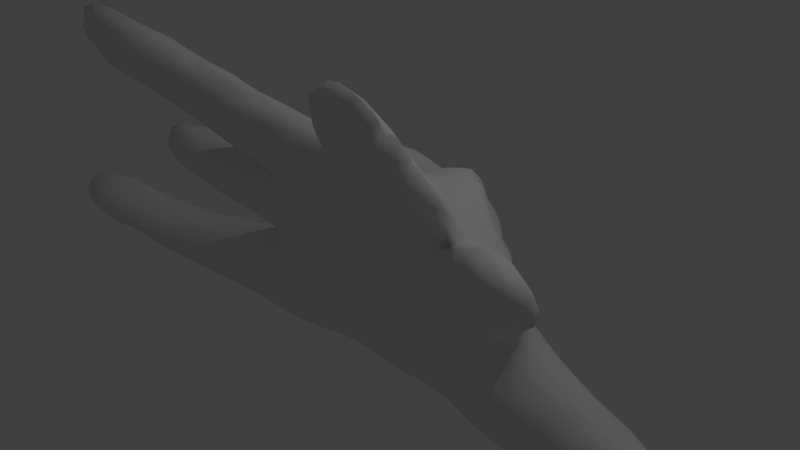 # Source: alien.blend  (saved by Blender 2.72.0; exported with 4.5.12 LTS)
import bpy
from mathutils import Matrix  # noqa: F401  (used for matrix-valued properties, if any)

bpy.ops.wm.read_factory_settings(use_empty=True)
scene = bpy.context.scene
scene.name = 'Scene'

# ---- collections
col_collection_1 = bpy.data.collections.new('Collection 1'); scene.collection.children.link(col_collection_1)

# ---- world
world_world = bpy.data.worlds.new('World'); scene.world = world_world
world_world.color = (0.05088, 0.05088, 0.05088)
world_world.use_sun_shadow = False
world_world.sun_shadow_jitter_overblur = 0.0
world_world.cycles.sampling_method = 'MANUAL'
world_world.cycles.sample_map_resolution = 256

# ---- cameras
cam_camera = bpy.data.cameras.new('Camera')
cam_camera.clip_end = 100.0
cam_camera.lens = 35.0
cam_camera.sensor_width = 32.0
cam_camera.sensor_height = 18.0
cam_camera.ortho_scale = 7.314
cam_camera.dof.focus_distance = 0.0
cam_camera.dof.aperture_fstop = 128.0

# ---- lights
light_lamp = bpy.data.lights.new('Lamp', 'POINT')
light_lamp.transmission_factor = 0.0
light_lamp.cutoff_distance = 30.0
light_lamp.energy = 100.0
light_lamp.shadow_buffer_clip_start = 1.001
light_lamp.shadow_soft_size = 0.1
light_lamp.shadow_maximum_resolution = 0.006
light_lamp.use_absolute_resolution = True
light_lamp.cycles.use_multiple_importance_sampling = False

# ---- meshes
me_sphere = bpy.data.meshes.new('Sphere')
me_sphere.from_pydata([(0.8722, -1.399, 1.519), (-2.699, -1.154, -0.4678), (4.112, -1.835, 0.7077), (-0.7941, -1.472, 2.493), (-3.608, -1.409, -0.337), (-2.702, -0.6585, -0.6738), (2.578, -1.22, 0.03246), (-1.076, -2.101, 2.331), (3.784, -1.588, 0.4029), (-4.057, -1.368, -0.2628), (-2.821, -0.4408, -0.1005), (-3.064, -0.5264, -0.1079), (-1.047, -0.4168, 1.41), (-1.562, -2.907, 3.266), (1.647, -2.637, 3.494), (4.037, -1.875, 0.5844), (-4.185, -1.81, 0.0524), (-0.7691, -2.028, 2.447), (1.339, -2.07, 3.005), (-1.169, -1.862, 2.055), (3.84, -0.9834, 0.1396), (3.33, -0.6331, -0.1254), (-1.85, -2.534, 3.317), (-3.852, -1.012, 0.1202), (2.809, -1.126, -0.5205), (1.402, -2.137, 2.384), (-4.413, -1.6, 0.3729), (3.645, -1.32, -0.4153), (1.005, -1.953, 2.168), (-4.036, -1.818, 0.6075), (3.762, -1.479, -0.304), (4.321, -1.724, 0.01802), (-0.8096, -0.2786, 1.785), (1.936, -2.499, 2.982), (1.206, -2.222, 3.189), (2.94, -1.235, -0.4122), (2.884, -0.6101, -0.5963), (-4.135, -1.293, -0.1481), (0.6306, -0.1827, 1.121), (1.48, -1.808, 2.628), (-0.002858, -1.365, 1.669), (-2.266, -0.285, -0.6329), (-2.541, -0.394, 0.04257), (-4.275, -1.607, -0.04472), (1.594, 0.07582, -0.04004), (-1.784, -0.7538, 0.64), (-1.613, -2.699, 3.535), (2.987, -1.034, -0.5856), (-3.518, -1.506, -0.05505), (-0.8249, -0.3375, 1.147), (-1.433, -2.653, 2.924), (-0.3146, -1.603, 2.104), (0.8348, -0.8442, 1.913), (2.44, -0.6836, 0.339), (-3.305, -1.329, 0.1721), (-1.757, 0.07425, -0.3877), (-4.265, -1.405, 0.06033), (1.028, -0.4297, 1.364), (-4.106, -1.236, 0.07649), (-0.2598, 0.3881, 1.02), (3.075, -1.152, -0.4975), (1.132, -1.637, 2.601), (1.952, -2.41, 3.083), (0.4144, -0.9407, 2.037), (0.5791, -1.854, 2.533), (0.495, 0.2159, 1.344), (1.878, -2.619, 2.956), (1.748, -2.373, 3.181), (1.596, -1.701, 2.337), (-3.975, -1.125, 0.156), (4.068, -1.388, 0.5153), (2.111, -0.1107, -0.1866), (1.096, -0.4536, 1.666), (-1.774, -2.23, 2.961), (-0.7468, -0.2029, 1.591), (-0.8795, -2.219, 2.802), (1.84, -1.069, -0.5009), (-1.141, -0.8551, 1.745), (-2.23, -0.8061, 0.3797), (1.165, -1.944, 2.926), (-1.536, -2.903, 3.448), (-1.464, -1.509, 1.906), (2.036, -0.143, -0.03395), (0.2007, -1.542, 2.159), (-3.658, -1.308, 0.3736), (-1.915, -0.8918, 1.212), (-3.052, -0.7101, -0.6099), (-1.66, -2.149, 2.591), (-1.345, -1.869, 2.115), (-0.8046, -1.157, 1.182), (1.573, -2.477, 2.709), (2.525, -1.533, 1.395), (0.4257, -0.3465, 1.87), (1.755, -0.3802, 0.4541), (-0.644, -1.899, 2.423), (0.9875, -0.8063, 1.826), (-0.7695, -1.94, 2.297), (1.083, -1.493, 2.456), (0.06637, -0.5189, 1.784), (-1.893, -2.972, 3.329), (1.728, -1.67, 1.468), (-1.781, 0.009728, -0.6127), (2.069, -1.847, 1.537), (0.408, -1.599, 2.455), (1.531, -1.548, 2.17), (-1.438, -2.209, 2.458), (-1.089, -0.676, 1.729), (0.5642, 0.4322, 0.8303), (-2.002, -2.565, 3.245), (-0.2806, 0.122, 1.618), (-1.208, -1.733, 1.94), (-0.5892, -1.85, 2.575), (2.181, -0.9516, 0.3066), (-0.6181, -1.222, 2.275), (-1.192, -2.11, 3.059), (1.151, -1.211, 2.09), (2.067, -1.293, 1.057), (0.8309, -0.2746, 0.9723), (0.9809, -2.135, 3.071), (1.509, -1.24, 0.8144), (-0.04774, 0.3238, 1.04), (1.995, -0.9586, 1.262), (-0.6999, -1.223, 1.289), (1.038, -1.481, 1.618), (0.5831, -1.651, 1.938), (1.443, -1.704, 2.035), (1.808, -0.9304, 0.4788), (1.593, -2.836, 3.081), (1.201, -2.391, 3.301), (1.479, -1.427, 2.033), (1.74, -0.9747, 1.528), (0.7249, -1.833, 2.124), (1.237, -0.2619, 0.8795), (-1.109, -0.9656, 1.838), (2.325, -1.304, 1.232), (0.677, 0.03653, 0.9192), (-0.8772, -1.491, 1.63), (0.7911, -1.279, 2.315), (-1.883, -0.56, 0.543), (-4.14, -2.002, 0.2984), (0.2727, -0.9774, 2.077), (-0.9296, -0.5909, 1.823), (1.943, -2.774, 3.094), (-2.217, -1.199, -0.1525), (2.282, -0.4115, 0.2035), (0.4956, 0.1224, 1.605), (3.374, -0.8543, 0.2115), (0.9649, -1.013, 1.974), (-0.3799, -0.9216, 0.8027), (-0.7875, 0.3164, 0.5389), (0.3282, -0.2142, 1.808), (-0.165, -0.4238, 1.784), (0.6546, -1.284, 1.395), (1.383, -2.018, 2.265), (-1.755, -1.262, 1.796), (3.212, -0.7082, -0.5412), (-0.1714, -1.413, 1.742), (-0.494, -1.714, 2.565), (-1.514, -0.8439, 1.501), (-1.839, -0.9231, 1.35), (0.7037, -1.2, 1.263), (-4.205, -1.45, -0.09671), (-2.262, -1.58, 1.259), (-2.21, -1.147, 1.309), (2.055, -1.857, 1.863), (4.194, -1.308, 0.07094), (-1.833, -1.086, 0.8031), (-2.117, -1.233, 1.621), (0.6184, -1.186, 2.242), (-0.3409, -0.9808, 0.978), (-0.5469, -0.5377, 1.899), (0.7562, -1.117, 1.131), (-0.4333, -0.2491, 1.854), (2.337, -0.529, -0.7343), (2.478, -0.8379, 0.34), (-2.254, -0.9453, -0.6483), (0.8974, -2.02, 2.305), (1.463, -2.686, 3.558), (-2.276, -0.2128, -0.1406), (-2.076, -1.151, 0.03411), (-0.2266, -0.04367, 1.724), (-0.7315, 0.03882, 0.8753), (0.9882, -2.37, 3.007), (-3.987, -1.892, 0.4397), (-0.4511, -1.565, 1.88), (0.7204, -1.078, 2.122), (1.343, -1.645, 2.513), (1.07, -0.2602, 0.8805), (-3.25, -0.6181, -0.4041), (4.624, -1.832, 0.3992), (-1.072, 0.172, 0.3633), (-2.499, -1.205, -0.3441), (-0.004811, -1.012, 2.119), (-3.904, -1.701, 0.4168), (-0.7193, -0.2423, 1.032), (-3.888, -1.772, 0.06758), (-3.58, -1.151, 0.3428), (-0.4975, 0.1372, 1.513), (-2.658, -0.508, 0.1397), (2.984, -1.192, 0.1903), (0.3132, 0.0165, 1.733), (4.432, -1.684, 0.5017), (-0.5449, -0.9337, 2.02), (0.09775, 0.04688, 1.608), (-3.724, -1.004, 0.2262), (-0.4948, -1.167, 1.273), (2.738, -1.174, 0.1612), (-0.4599, -1.329, 2.401), (-1.135, -2.002, 2.18), (4.167, -1.586, -0.138), (-2.616, -1.261, -0.124), (2.398, -0.3763, -0.6239), (0.4759, 0.4333, 1.085), (2.646, -1.215, -0.3696), (2.748, -0.544, 0.1447), (-0.3417, -1.198, 1.36), (-1.109, -0.4358, 1.277), (-0.4585, 0.04119, 1.721), (-3.868, -1.279, 0.4359), (-2.939, -0.5517, 0.03204), (1.499, -2.104, 2.978), (-2.768, -1.273, -0.003924), (-3.818, -1.135, 0.357), (-2.267, -1.056, -0.5397), (-2.68, -0.8753, -0.6637), (-3.759, -0.8824, -0.2126), (-2.795, -0.783, 0.2787), (3.392, -1.44, -0.04321), (-3.428, -1.352, -0.3746), (3.624, -0.8252, 0.04305), (0.2553, -1.235, 1.429), (-0.359, -0.7848, 1.938), (3.083, -0.8947, 0.282), (3.585, -0.7508, -0.2826), (-1.797, -2.297, 2.789), (3.771, -1.156, 0.351), (3.147, -0.5732, -0.03611), (3.439, -1.225, -0.4818), (-2.543, -1.204, 0.05879), (4.212, -1.404, -0.08071), (-3.906, -1.564, -0.2172), (-2.955, -0.94, -0.6231), (0.1387, -0.9985, 1.102), (-2.877, -0.9943, 0.2854), (-0.9318, -0.4159, 1.258), (-3.539, -0.7565, -0.4119), (0.4432, -1.714, 2.264), (-2.411, -0.5874, 0.2599), (2.378, -1.124, 0.1659), (2.376, -0.273, -0.5084), (2.413, -0.2709, -0.1018), (-0.8542, -1.603, 1.766), (0.8763, 0.2662, 0.6329), (2.623, -0.3327, -0.3305), (-2.128, -0.698, -0.7761), (-3.133, -1.354, -0.01501), (-2.867, -1.305, -0.1391), (-0.3953, -1.491, 2.476), (-1.994, -0.1197, -0.05614), (2.909, -0.515, -0.4841), (2.934, -0.797, -0.6441), (-1.827, -0.2755, 0.2804), (0.261, -1.497, 2.349), (-2.456, -0.5077, -0.6962), (1.027, -2.114, 2.357), (-2.344, -0.2167, -0.3292), (2.297, -0.3208, 0.0866), (-2.095, -0.3325, -0.7588), (2.31, -1.214, -0.1685), (-2.688, -0.6423, 0.228), (-3.793, -1.614, 0.3191), (-1.171, -2.475, 2.809), (2.888, -1.271, 0.05005), (2.321, -0.2017, -0.2136), (-2.487, -0.7962, -0.7063), (0.1518, -0.3643, 1.768), (2.448, -1.223, -0.251), (-1.514, -1.821, 2.613), (2.107, -0.2804, 0.1365), (-2.479, -0.3786, -0.6104), (-1.577, -2.553, 3.43), (-2.849, -1.219, 0.1343), (-1.852, -0.8713, -0.71), (-1.933, -1.073, 0.1674), (2.375, -0.9971, 0.2818), (1.541, -2.363, 3.255), (0.6494, -0.8577, 1.971), (-1.396, -1.712, 2.548), (-0.2103, -1.518, 2.236), (0.4102, -1.427, 1.674), (1.169, -2.536, 3.241), (1.408, -1.85, 2.139), (1.293, -2.723, 3.282), (1.853, 0.03339, -0.3716), (-3.894, -1.394, -0.304), (-2.154, -1.23, 1.087), (-0.8577, -0.4101, 1.814), (-1.165, -0.03693, 0.6965), (-1.866, -0.927, 0.8292), (0.4883, 0.3172, 1.212), (-1.529, -1.927, 2.734), (-1.808, -0.789, 1.139), (1.746, -2.135, 2.843), (1.191, -1.359, 2.25), (-0.7303, 0.352, 0.6895), (1.449, -0.509, 1.26), (-4.226, -1.446, 0.4337), (1.439, -1.015, 1.679), (-0.3298, 0.3654, 1.281), (-0.4555, 0.2956, 1.318), (-1.117, 0.2135, 0.2203), (1.616, -1.842, 2.549), (-1.091, -2.392, 3.191), (2.783, -0.4334, -0.05227), (-2.85, -0.7405, -0.6455), (0.1411, 0.2088, 1.489), (0.6494, -1.894, 2.337), (-4.523, -1.707, 0.2946), (-1.01, -1.067, 0.6184), (2.232, -0.5941, 0.3562), (-1.566, -2.176, 3.026), (-1.826, -0.0572, -0.02526), (4.011, -1.915, 0.4652), (-0.9001, -1.366, 1.475), (-1.848, -0.1792, 0.1531), (2.292, -1.364, 1.712), (1.211, -0.4356, 1.294), (-2.059, -1.385, 1.073), (0.5885, -1.018, 0.945), (-0.5745, 0.4283, 0.9211), (-2.17, -1.634, 1.968), (-2.758, -1.052, -0.5723), (-1.192, -1.859, 2.807), (-1.651, -2.065, 2.834), (1.372, -2.378, 3.279), (1.609, -0.09453, 0.2103), (-0.5586, 0.07296, 1.12), (-1.679, -1.495, 1.124), (-1.273, -2.695, 3.268), (1.994, -1.164, 1.638), (-1.147, -1.986, 2.941), (-0.3551, 0.4253, 0.9064), (-3.532, -0.7178, -0.2158), (-2.455, -0.9666, -0.6247), (0.6493, -1.416, 1.573), (1.785, -2.438, 2.8), (1.823, -2.874, 3.134), (1.122, -0.4031, 1.129), (-1.449, -2.011, 2.883), (-0.9903, -2.284, 3.105), (-2.371, -0.9239, 0.3232), (-3.508, -1.248, -0.4508), (2.271, -1.84, 1.458), (0.8083, 0.2176, 0.8067), (-3.229, -0.6162, -0.05117), (1.728, -0.5785, 0.8004), (1.364, -1.176, 1.914), (1.822, -1.553, 1.167), (4.022, -1.272, 0.4046), (-0.3622, -0.6008, 1.878), (2.203, -1.126, 0.1267), (2.032, -1.161, -0.01283), (-3.052, -0.5478, -0.4708), (-0.6459, -0.3447, 1.875), (-2.321, -0.4264, 0.1912), (-1.652, -2.49, 2.763), (2.419, -0.25, -0.3694), (1.696, -2.034, 2.686), (-0.04534, -0.06784, 1.649), (4.371, -2.08, 0.3171), (1.039, -0.4003, 1.546), (-1.717, -1.947, 2.619), (-2.447, -0.2823, -0.4728), (1.648, 0.1101, -0.1973), (1.717, -1.607, 1.311), (0.7801, -2.105, 2.814), (-1.869, -1.13, 1.634), (1.984, -1.067, 1.497), (-4.127, -1.529, -0.1505), (-1.546, -1.27, 0.8511), (-0.952, -0.07611, 0.7794), (3.861, -1.592, -0.1782), (0.4737, -1.527, 1.806), (3.512, -1.487, 0.1201), (-0.7875, 0.2247, 0.8189), (-0.138, -0.6218, 1.829), (-1.303, -2.298, 2.511), (-2.975, -1.285, -0.2943), (-0.9223, -0.8397, 1.87), (-0.7769, -1.028, 0.7924), (-1.114, -0.4294, 1.57), (0.61, -0.5557, 1.909), (0.9112, -0.1699, 0.8676), (0.788, -0.1206, 0.9107), (-4.245, -1.426, 0.248), (0.6484, 0.392, 0.6995), (-0.5182, 0.1232, 1.354), (-1.857, -0.6892, 0.6091), (0.1006, 0.2986, 1.253), (0.09225, 0.3339, 1.017), (0.1886, 0.3536, 1.128), (-0.6987, -1.512, 1.672), (-0.8532, -2.165, 2.642), (-1.166, -1.211, 0.8973), (0.07, -1.282, 1.53), (0.8309, 0.03075, 0.804), (4.162, -1.847, 0.05918), (-3.45, -1.444, 0.1307), (-3.902, -1.013, -0.06095), (4.317, -1.532, 0.4035), (-4.018, -1.875, 0.1526), (4.081, -1.224, 0.2695), (4.075, -1.278, -0.2166), (4.033, -1.703, -0.1092), (3.659, -0.9656, 0.2001), (4.154, -1.692, 0.7475), (4.323, -2.137, 0.4895), (4.395, -1.677, 0.6754), (-3.725, -0.8659, -0.02896), (-3.194, -0.8077, 0.2125), (4.469, -1.686, 0.3221), (3.67, -0.9098, -0.3951), (3.942, -1.722, 0.5662), (-3.212, -0.5692, -0.2343), (-3.956, -1.084, -0.2791), (-3.033, -1.219, 0.1702), (-1.272, -0.5224, 1.481), (-3.346, -1.432, -0.03112), (-3.418, -1.102, -0.5509), (2.899, -0.7873, 0.2713), (3.481, -0.8532, -0.4899), (-3.259, -0.7558, -0.5566), (3.164, -0.5489, -0.2193), (3.42, -1.05, -0.5687), (4.275, -1.919, 0.8188), (1.345, -0.3298, 0.9682), (-0.5984, -1.393, 1.547), (-2.646, -0.3551, -0.1493), (3.759, -1.658, 0.09655), (0.5551, -1.095, 2.159), (2.942, -0.5244, 0.002847), (0.8934, -0.4011, 1.289), (-3.435, -1.443, -0.2094), (3.916, -1.273, -0.3579), (-4.152, -1.623, 0.7122), (-3.632, -1.536, -0.1561), (2.433, -0.8838, -0.6754), (2.957, -1.318, -0.1461), (-4.034, -1.718, -0.04838), (3.058, -0.6105, -0.5131), (-3.556, -0.9561, 0.2369), (3.448, -1.234, 0.2928), (-3.957, -1.643, 0.6009), (-4.056, -1.414, 0.5235), (-3.726, -0.9291, -0.4118), (-4.26, -2.116, 0.429), (1.097, 0.08704, 0.5519), (-1.013, -2.421, 2.976), (-3.885, -1.229, -0.3867), (-0.5795, -0.07004, 1.239), (0.6166, -0.1239, 1.343), (-0.1693, 0.2031, 1.494), (-1.341, -2.718, 3.055), (1.638, -2.123, 2.932), (1.394, -2.494, 2.716), (-4.027, -1.15, -0.1111), (4.001, -1.873, 0.1796), (3.971, -1.512, 0.5722), (-2.859, -0.6162, 0.1734), (0.9421, -0.3277, 1.667), (4.002, -1.12, 0.1484), (-0.6421, 0.2323, 0.9623), (-1.696, -2.513, 3.353), (-1.257, -2.253, 3.179), (1.623, -2.609, 2.827), (1.646, -2.116, 2.534), (-1.197, -0.3463, 0.9795), (-1.419, -2.367, 3.272), (0.7523, -0.5407, 1.885), (0.4592, 0.4283, 0.7145), (-0.4468, -0.1009, 1.79), (-0.582, 0.3994, 0.6867), (0.9807, -0.3478, 1.051), (-0.3386, 0.4982, 0.564), (-0.2991, -0.3364, 1.819), (0.827, -1.851, 2.847), (-2.112, -0.1095, -0.2773), (-1.336, -1.592, 1.868), (-0.2977, -0.1971, 1.79), (1.225, -2.626, 3.131), (3.645, -1.562, -0.08761), (-3.85, -1.759, 0.2315), (-1.696, -2.972, 3.347), (-1.605, -2.705, 2.918), (2.271, -1.015, -0.5938), (1.514, -1.905, 2.249), (-1.509, -2.586, 2.799), (-3.531, -1.373, 0.2809), (0.5331, 0.07418, 1.477), (1.738, -0.8577, 1.361), (0.7073, 0.2509, 0.9024), (-0.4435, -0.4114, 1.868), (0.5905, -0.004597, 1.589), (0.7991, -1.612, 1.782), (4.181, -1.359, 0.3703), (1.401, -2.77, 3.107), (-4.392, -2.078, 0.3066), (0.953, -1.711, 1.882), (1.514, -1.705, 2.469), (-0.889, -2.022, 2.968), (-1.228, -2.167, 2.372), (-4.123, -1.298, 0.2769), (1.878, -2.44, 3.194), (1.135, -2.055, 2.265), (-1.154, -2.57, 3.227), (-1.484, -1.92, 2.276), (0.97, -2.183, 2.5), (-1.282, -1.607, 2.485), (-0.7498, -2.028, 2.814), (-0.6634, -1.696, 2.664), (1.428, -2.263, 2.508), (1.573, -1.545, 1.317), (2.74, -0.4255, -0.4623), (-2.261, -1.418, 1.194), (1.343, -1.575, 1.857), (-2.911, -1.209, -0.4254), (-0.6463, -1.546, 2.577), (-0.2165, -1.081, 2.175), (1.955, -1.643, 1.247), (-0.8493, -1.786, 2.021), (-4.084, -1.773, 0.7396), (-2.367, -0.3025, -0.006285), (-2.114, -1.084, 0.1813), (0.8823, -1.986, 2.949), (-0.7385, -0.5041, 1.888), (-1.439, 0.09677, 0.06468), (2.204, -0.1788, -0.482), (2.754, -0.7052, -0.6636), (-1.027, -2.301, 2.641), (1.62, -1.966, 2.459), (2.293, -0.7939, 0.3657), (-0.7024, -1.74, 2.003), (1.195, -1.625, 1.822), (-1.258, -2.599, 2.928), (-0.4447, -1.627, 2.034), (1.619, -1.006, 0.4085), (1.376, -1.405, 2.191), (1.697, -2.244, 3.05), (-0.8497, -1.749, 2.732), (-1.878, -2.358, 2.938), (-3.219, -0.9568, -0.5983), (0.5542, 0.05619, 1.136), (3.355, -1.361, 0.1595), (3.755, -0.8558, -0.1738), (3.888, -1.794, 0.3201), (3.316, -0.6285, -0.3372), (-3.325, -0.9545, 0.2642), (2.532, -0.5428, 0.2221), (-0.5629, -0.801, 1.941), (2.7, -0.898, -0.6543), (-2.222, -0.1646, -0.4616), (-1.433, -2.217, 3.117), (1.799, -1.075, 0.1917), (-2.477, -1.04, 0.251), (3.572, -1.068, 0.3069), (2.783, -1.276, -0.2025), (4.326, -2.086, 0.702), (0.6521, -0.9844, 0.7545), (-3.195, -1.149, 0.2622), (1.169, -0.1136, 0.7493), (-0.8341, -2.162, 2.98), (-3.013, -0.4839, -0.2948), (3.124, -1.28, 0.1297), (-0.3403, -1.491, 1.804), (0.5817, -1.341, 2.401), (3.863, -0.9967, -0.249), (1.793, -2.494, 3.306), (1.001, -1.834, 2.017), (-2.007, -1.279, 1.736), (-1.636, -2.833, 3.63), (-0.3705, -1.628, 2.353), (2.465, -1.771, 1.459), (-4.283, -1.574, 0.607), (-3.702, -1.058, -0.4904), (-1.332, -2.602, 3.418), (-1.419, -2.473, 2.685), (-2.239, -0.5736, 0.3339), (1.227, -0.76, 1.665), (1.918, -2.957, 3.304), (-1.17, -1.447, 2.357), (-0.5761, -1.421, 2.475), (0.8522, -1.456, 2.485), (-3.157, -1.361, -0.2053), (-3.912, -1.468, 0.5587), (0.7668, -2.05, 2.552), (-0.8761, -1.277, 2.274), (0.08829, -1.432, 2.333), (3.346, -1.035, 0.2851), (3.103, -0.5472, -0.3663), (0.2329, 0.3023, 1.358), (-0.9305, -2.023, 2.295), (-1.474, -1.151, 1.771), (-4.417, -1.815, 0.1353), (-0.6068, -1.822, 2.271), (3.435, -1.392, -0.3109), (0.1995, 0.4412, 0.7026), (0.441, -0.5807, 1.889), (0.583, -0.9632, 2.043), (1.386, -2.212, 3.139), (-1.96, -2.714, 3.103), (-0.5325, -1.461, 1.668), (1.519, -1.7, 2.184), (-1.029, -1.588, 1.763), (-0.9172, -0.3366, 1.031), (0.3263, -1.509, 1.855), (-1.028, -1.88, 2.853), (0.9908, -1.694, 2.708), (-3.755, -1.355, -0.379), (-1.218, -1.274, 2.111), (-1.349, -1.387, 2.172), (0.3031, -1.023, 1.095), (1.582, -2.006, 2.818), (0.5227, 0.009407, 1.715), (-1.569, -2.05, 2.431), (-1.084, -0.3829, 1.055), (3.307, -0.6924, 0.06048), (1.767, -2.262, 2.775), (0.6863, -1.621, 2.658), (3.902, -1.745, 0.0425), (-1.523, -1.571, 2.254), (-3.082, -1.257, -0.4134), (-0.7464, -1.354, 2.384), (1.43, -2.832, 3.294), (-1.208, -1.141, 1.953), (-1.374, -1.882, 2.768), (-2.945, -1.31, -0.01102), (0.4753, -1.429, 2.489), (3.894, -1.319, 0.4903), (-0.5067, -1.291, 1.441), (0.8482, -1.695, 2.723), (3.251, -1.192, 0.2453), (1.303, -1.033, 1.79), (-1.485, -2.783, 3.06), (-0.5282, 0.217, 1.187), (-0.4065, -1.369, 1.587), (1.447, -2.666, 2.913), (-1.771, -2.125, 2.758), (-1.552, -1.506, 2.088), (0.5262, -1.719, 2.114), (1.24, -1.891, 2.112), (-0.7791, -0.728, 1.892), (3.534, -0.7282, -0.1077), (-1.315, -1.081, 1.828), (-0.382, -0.9266, 2.027), (-0.1079, -0.2424, 1.73), (-0.5589, -1.699, 2.062), (1.102, -0.9256, 1.816), (0.8433, -2.165, 2.695), (0.1533, -0.8219, 1.947), (0.7577, -1.714, 1.946), (-1.19, -1.516, 1.721), (-3.374, -1.181, 0.2832), (-1.616, -2.315, 2.623), (-0.6848, -1.856, 2.76), (-0.9215, -1.579, 2.579), (1.179, -1.508, 1.7), (0.3711, -1.615, 2.062), (1.022, -1.294, 2.255), (-0.8408, -0.08744, 0.8698), (-0.9274, -1.716, 1.893), (-0.9813, -1.156, 2.103), (2.859, -0.9855, 0.2808), (-3.389, -0.7949, 0.1422), (-0.7492, -1.135, 2.158), (2.247, -0.2268, -0.04833), (0.6643, -0.2462, 1.843), (3.173, -1.369, -0.07707), (-1.797, -2.598, 2.881), (1.368, -1.3, 2.062), (1.517, -2.231, 3.115), (-1.414, -2.502, 3.388), (-1.345, -0.9759, 1.708), (-0.3716, -1.215, 2.297), (0.3236, -1.365, 2.427), (-0.09505, 0.2852, 1.309), (-1.487, -1.675, 2.424), (-0.8834, -0.3477, 1.506), (1.699, -0.6132, 0.9514), (0.9821, -1.138, 2.093), (-1.073, -0.521, 1.692), (1.271, -2.114, 2.339), (2.035, -2.69, 3.299), (1.026, -1.212, 1.162), (-2.955, -1.079, -0.5737), (-1.671, -0.358, 0.5019), (1.608, -2.945, 3.504), (1.106, -2.509, 3.069), (-1.225, -2.637, 3.084), (0.9206, -0.4932, 1.805), (-2.086, -0.9683, 0.2994), (0.9007, -1.584, 2.607), (0.7699, -0.9619, 2.001), (3.045, -1.049, 0.2712), (0.2574, -1.421, 1.717), (1.358, -1.903, 2.813), (-0.2682, -1.382, 2.402), (0.6358, -1.568, 1.793), (-1.724, -0.3027, 0.3676), (-1.766, -1.59, 1.24), (2.76, -0.3814, -0.2252), (0.6522, -0.1412, 1.517), (-0.08405, -1.067, 1.225), (-4.34, -1.975, 0.8063), (0.05103, -0.6952, 1.858), (-0.646, -0.122, 1.794), (-3.736, -1.467, 0.4058), (-0.7718, -1.858, 2.151), (0.3856, -0.7869, 1.936), (0.8413, -0.67, 1.875), (1.564, -2.937, 3.303), (0.8647, -1.174, 2.177), (1.062, -2.281, 3.173), (-1.311, -0.7882, 1.602), (1.6, -0.1791, 0.3433), (-0.05104, -0.8769, 0.7048), (0.1424, -1.135, 2.234), (0.5972, 0.3657, 0.9896), (-1.376, -1.534, 2.34), (-1.076, -1.725, 2.694), (1.215, -1.752, 1.954), (0.3897, -1.113, 2.196), (-0.144, -0.8823, 1.994), (1.205, -2.495, 2.773), (-2.136, -1.858, 1.513), (-0.536, -1.064, 2.136), (0.7822, -0.2592, 1.561), (1.384, -0.7264, 1.521), (-0.09628, -1.239, 2.333), (0.6683, -1.497, 2.543), (1.6, -2.505, 3.378), (0.4848, -1.253, 1.395), (1.235, -2.566, 3.414), (-1.483, -1.765, 2.179), (0.1765, -1.309, 2.372), (-0.1933, -1.521, 2.024), (-1.244, -2.444, 3.34), (0.2846, 0.1392, 1.612), (1.292, -0.8899, 1.676), (1.21, -2.332, 2.562), (0.9188, -0.3515, 1.531), (0.7214, -0.1268, 1.667), (-2.415, -1.531, 1.821), (-2.514, -1.52, 1.714), (-1.561, -1.831, 2.47), (-1.829, -1.667, 1.831), (-0.8256, -1.91, 2.855), (1.541, -2.086, 2.409), (-0.5105, -1.772, 2.436), (-4.265, -2.113, 0.6293), (-0.9531, -0.2107, 0.8674), (1.825, -1.184, 1.731), (-1.044, -1.321, 2.262), (0.6995, -1.993, 2.693), (-0.9528, -0.3391, 1.72), (0.6634, -0.4114, 1.895), (-1.611, -2.366, 3.228), (2.215, -0.3001, -0.6587), (-1.344, -1.488, 1.752), (-0.4778, -1.06, 1.097), (-1.478, -1.472, 1.608), (2.085, -1.597, 1.217), (0.3765, 0.2867, 1.459), (-0.5804, 0.2906, 1.077), (0.4048, 0.4708, 0.6055), (-1.383, -0.353, 0.9585), (-1.026, -2.217, 2.497), (0.8834, -0.3141, 1.794), (0.7005, -0.2727, 1.354), (-0.955, -1.919, 2.149), (0.3953, -0.9568, 0.8881), (0.543, 0.02108, 1.33), (2.231, -0.6441, -0.7654), (-1.849, -2.771, 3.557), (-2.148, -1.109, 1.361), (0.8085, -0.3233, 1.153), (-1.832, -1.021, 1.515), (-0.607, -0.03658, 1.56), (-0.09529, -0.987, 1.085), (1.287, -1.76, 2.675), (2.057, -1.126, 1.011), (4.256, -1.418, 0.2354), (-0.6658, -0.9736, 0.6839), (-0.7171, -0.2932, 1.343), (2.079, -1.461, 1.105), (-0.7493, -0.9881, 2.025), (2.185, -1.718, 2.0), (0.511, -1.784, 2.398), (1.239, -2.592, 2.932), (-0.594, -0.123, 1.39), (1.23, -1.337, 1.298), (1.063, -0.6458, 1.748), (1.028, -2.302, 2.631), (0.7382, 0.3913, 0.3878), (1.099, -1.205, 0.9829), (-1.829, -0.7981, 0.7589), (2.32, -1.957, 1.709), (0.3767, 0.3903, 1.248), (0.9321, -1.375, 2.375), (1.352, -2.731, 3.455), (-0.9432, 0.2724, 0.3325), (-1.081, -1.599, 2.561), (2.104, -1.032, 1.164), (1.828, -1.394, 1.872), (-1.448, -0.5121, 1.261), (1.481, -1.569, 2.328), (0.5566, -0.7, 1.923), (0.1582, -0.1699, 1.734), (0.5104, -1.147, 1.235), (1.056, -1.262, 1.309), (-2.062, -1.395, 1.856), (0.8908, -1.499, 1.636), (1.165, -1.091, 1.932), (-1.86, -1.456, 1.052), (-2.027, -1.86, 1.63), (0.7781, 0.3392, 0.7303), (0.231, -0.5723, 1.831), (-1.804, -2.367, 3.148), (-1.892, -1.57, 1.175), (-0.9252, 0.2168, 0.641), (-1.762, -2.64, 3.462), (-1.425, -2.338, 2.569), (3.243, -0.8914, -0.5981), (3.93, -1.129, -0.3253), (-0.2378, 0.3109, 1.395), (-3.638, -0.885, 0.1071), (1.162, -2.091, 3.072), (1.566, -0.6912, 1.323), (-2.723, -1.235, -0.3315), (-0.04965, 0.1994, 1.425), (3.306, -1.383, -0.2093), (-1.288, -0.4511, 1.327), (-0.164, 0.351, 1.134), (0.2765, 0.4084, 1.002), (-0.6858, -1.989, 2.587), (-1.164, -2.345, 2.615), (-2.559, -1.544, 1.457), (1.429, -2.534, 3.436), (0.561, -1.604, 2.598), (-0.6196, -0.07529, 1.07), (-2.43, -1.539, 1.315), (0.2445, -1.538, 1.986), (-1.312, -1.766, 2.66), (-1.029, -2.385, 2.785), (-1.552, -1.51, 1.249), (2.344, -1.25, 1.371), (1.954, -1.458, 1.915), (-1.531, -1.352, 1.825), (2.237, -1.508, 1.202), (0.88, -2.241, 2.954), (3.995, -1.464, -0.2509), (-0.9284, -1.41, 2.4), (0.08309, -1.133, 1.304), (1.759, -2.982, 3.28), (1.542, -1.475, 1.17), (-0.1199, 0.3757, 0.8608), (-1.35, -2.061, 2.979), (1.924, -0.8339, 0.9592), (-1.022, -1.84, 2.019), (2.29, -1.266, 1.537), (-0.418, 0.4159, 1.169), (1.22, -0.3694, 1.034), (1.259, -0.5989, 1.579), (-2.09, -1.619, 1.201), (1.798, -1.615, 1.827), (2.539, -0.3769, 0.03576), (1.713, -1.186, 0.7862), (-1.764, -1.311, 0.903), (-1.523, -0.4837, 1.053), (2.03, -2.879, 3.272), (1.728, -1.274, 1.791), (-1.166, -1.292, 1.285), (1.887, -0.9347, 1.36), (1.898, -1.721, 1.388), (1.938, -1.365, 1.006), (-1.898, -1.539, 1.923), (-1.13, -1.244, 1.077), (-1.681, -0.9585, 1.533), (1.713, -1.669, 1.614), (-1.209, 0.3367, -0.6132), (1.942, -1.293, 1.808), (-1.742, -0.6456, 0.9283), (1.67, -0.6479, 1.102), (2.136, -1.166, 1.517), (1.39, -0.3973, 1.108), (0.9451, 0.1377, 0.7439), (-1.963, -2.422, 3.089), (-0.6411, -1.099, 1.114), (0.5706, 0.2544, 1.113), (-0.3583, -0.9876, 0.06241), (-1.403, 0.08454, -0.7723), (-1.628, -0.653, 1.168), (0.9366, 0.4774, -0.6239), (0.5472, -0.1114, 1.824), (1.303, -0.1746, 0.7616), (-0.936, -1.258, 1.342), (-1.486, -1.051, 0.4593), (1.716, -1.078, 1.656), (-1.946, -1.776, 1.804), (1.663, -1.524, 1.795), (-1.427, -1.467, 1.399), (-0.116, 0.8095, -0.5194), (2.448, -1.434, 1.678), (-1.659, -1.603, 1.393), (-1.434, -0.1945, -0.8905), (1.603, -1.122, 0.6814), (-2.026, -0.9933, 1.287), (-0.2473, 0.4474, 0.68), (-1.607, -1.366, 0.9667), (-1.482, -2.76, 3.54), (-1.924, -1.684, 1.297), (-1.384, -0.1897, 0.6359), (2.338, -1.481, 1.831), (-1.717, -1.51, 1.879), (-1.422, 0.2138, -0.1339), (1.357, -1.393, 1.172), (0.5575, 0.424, 0.5933), (-0.8768, 0.5575, -0.5361), (1.929, -0.3836, -0.8186), (0.9421, -1.133, 1.022), (-2.165, -1.501, 1.925), (-1.457, -1.073, -0.3842), (-1.386, -0.1081, 0.4291), (-2.425, -1.356, 1.384), (2.092, -1.186, -0.1928), (2.407, -1.99, 1.854), (-0.4782, -0.941, 0.3435), (2.152, -1.92, 1.787), (1.555, -1.097, 0.1069), (0.1137, -0.9978, 0.082), (-2.415, -1.879, 1.522), (-2.079, -2.684, 3.311), (0.5164, 0.7675, -0.3717), (-2.282, -1.233, 1.441), (-0.6474, 0.3899, 0.5536), (-1.506, -1.025, 1.665), (-2.072, -0.9294, -0.6723), (2.589, -1.549, 1.671), (-1.471, 0.1807, -0.6149), (0.9149, -1.074, 0.8251), (2.159, -1.107, 1.363), (0.2046, 0.7761, 0.2099), (-0.5876, -0.9951, 0.8795), (0.08386, -0.1767, -0.9904), (2.638, -1.731, 1.64), (1.919, -0.8574, 0.8086), (-1.518, -0.2315, 0.4819), (1.819, -2.676, 3.496), (-0.671, 0.588, -0.6445), (1.487, -0.8995, 1.569), (-1.802, -0.4288, 0.4497), (0.607, 0.7415, -0.2194), (1.682, -2.274, 2.615), (1.941, -2.991, 3.502), (1.053, -1.136, 0.8139), (-0.9372, 0.5639, -0.4021), (-1.127, 0.3034, 0.06543), (1.94, -1.046, 0.8665), (2.155, -0.1145, -0.3543), (-2.03, -1.771, 1.405), (-1.696, -2.996, 3.547), (-0.6218, -0.04066, -0.9519), (0.6423, -0.9826, -0.1203), (-1.278, 0.1699, 0.1024), (1.59, -0.3045, 0.5163), (-1.64, 0.09676, -0.1668), (-0.9884, -1.163, 1.057), (0.9958, -0.6559, -0.7624), (0.06019, -0.4543, -0.8856), (1.456, -1.043, -0.4418), (-3.758, -1.673, -0.01395), (-1.126, -0.8407, -0.6294), (-1.412, -1.695, 2.013), (-2.156, -1.946, 1.76), (-0.2027, 0.5983, 0.4794), (-2.056, -1.178, -0.221), (1.203, -1.29, 1.064), (-1.121, 0.06958, 0.553), (1.971, -0.9215, 0.3451), (-2.079, -1.84, 1.903), (1.189, 0.3714, -0.1611), (-0.3349, -0.9405, -0.3157), (-1.231, -0.6409, 1.611), (-1.531, -1.11, 0.0552), (1.682, -0.06243, -0.7466), (-2.046, -2.862, 3.453), (-0.6025, 0.743, -0.2185), (0.1979, 0.6715, 0.3851), (1.42, -0.3003, 0.8474), (-1.482, -0.6976, 1.421), (1.02, -0.2121, -0.9184), (2.421, -1.924, 1.573), (-1.608, -0.4745, 0.8129), (2.629, -1.894, 1.77), (-1.82, -3.022, 3.455), (-0.9994, 0.08086, 0.7197), (-2.216, -1.775, 2.007), (-1.54, -0.02704, 0.1528), (-0.2093, 0.7748, 0.209), (1.73, -0.4924, 0.6353), (-1.901, -1.334, 1.858), (-2.46, -1.783, 1.99), (2.653, -1.719, 1.824), (-0.8175, -1.079, 0.9601), (0.6573, 0.4854, 0.3126), (-0.8496, 0.1365, -0.9009), (-0.5322, 0.7588, -0.0933), (1.558, -1.562, 1.54), (1.038, 0.3337, 0.1208), (0.8311, -0.4284, -0.8724), (-1.788, -2.895, 3.651), (0.5751, 0.6524, 0.1367), (-2.039, -2.839, 3.23), (1.093, -1.078, 0.5942), (-0.695, -1.339, 1.446), (-1.951, -0.3912, -0.8211), (-1.088, -1.356, 1.497), (1.242, 0.1536, 0.167), (1.391, -0.3807, -0.8892), (1.192, -0.1599, -0.9053), (1.251, -1.03, 0.3406), (-2.302, -1.755, 1.372), (1.889, -1.192, 0.8672), (-1.257, 0.3161, -0.1338), (-2.668, -1.644, 1.598), (0.3453, -0.9797, -0.1266), (-0.5841, 0.532, 0.3192), (2.592, -0.3179, -0.1563), (1.065, -1.042, -0.01764), (0.1392, 0.8059, -0.5212), (-0.6287, 0.3435, -0.8645), (-2.036, -0.5592, 0.4037), (1.086, 0.4714, -0.2945), (0.3251, -0.9396, -0.3136), (1.863, -0.8069, 0.587), (2.418, -1.45, 1.291), (-1.738, -0.5176, 0.6226), (1.53, -0.2752, -0.88), (1.531, 0.1777, -0.5189), (0.8453, 0.4179, 0.205), (-1.497, -0.4312, -0.8886), (-0.6103, -0.9441, -0.3051), (0.2506, -1.124, 1.278), (-0.6182, -0.1693, -0.9474), (-0.6573, -0.9869, 0.06702), (0.5294, 0.1699, -0.9438), (-2.275, -1.42, 1.796), (1.869, -0.7537, -0.786), (-0.9833, -1.019, 1.969), (2.178, -1.329, 1.152), (0.8535, -1.256, 1.343), (0.9804, 0.1933, 0.5294), (-1.772, -1.141, 0.05333), (-2.437, -1.241, -0.1748), (0.9915, -0.06568, 0.7706), (-1.659, 0.1001, -0.5587), (-0.8749, 0.5216, 0.003379), (2.226, -1.92, 1.561), (-1.938, -0.7573, 0.4716), (-1.043, -1.021, 0.1826), (-2.07, -0.3978, 0.2798), (-1.34, 0.3084, -0.3349), (0.6031, -0.9427, -0.3029), (1.581, -0.8188, 1.445), (-0.7925, -0.4532, -0.8562), (-0.4856, -0.3177, -0.9237), (-2.533, -1.764, 1.455), (-3.607, -1.58, 0.1089), (-1.635, -0.6848, -0.8314), (-0.6766, -0.9645, 0.4673), (-0.3525, -0.9821, -0.1287), (-1.322, 0.2101, -0.7038), (-0.6454, -0.965, 0.2701), (-2.511, -1.11, -0.508), (2.493, -1.368, 1.473), (-2.305, -1.098, 0.195), (0.479, -0.9325, 0.7144), (1.384, -0.1485, 0.5338), (0.08363, 0.3689, 0.8546), (-2.339, -1.244, 1.25), (-1.126, -0.2376, 0.8616), (1.634, -0.9866, 0.5061), (-2.549, -1.637, 1.842), (-1.708, -1.135, 1.708), (0.1987, 0.844, 0.03638), (-1.295, -0.2004, 0.7882), (-2.519, -1.962, 1.724), (-0.649, -0.3593, -0.899), (-1.258, 0.0863, -0.8324), (0.7201, 0.5453, 0.1611), (-1.849, -0.9512, 0.3538), (1.46, -0.1402, 0.3991), (-1.034, -0.5137, -0.8487), (-1.424, -0.7421, -0.7823), (0.09465, -1.468, 1.888), (-1.753, -0.971, -0.6275), (-0.961, 0.3315, -0.7754), (-0.9547, -0.9626, -0.369), (0.6841, 0.6699, -0.05287), (1.065, -1.021, 0.1854), (-2.312, -1.947, 1.601), (0.3518, -0.9532, 0.2527), (0.6277, -0.1115, -0.9502), (1.97, -1.137, -0.3759), (2.014, -0.6258, -0.8081), (-1.574, -1.52, 1.75), (1.739, -1.371, 0.9648), (-0.2574, -0.4189, -0.8966), (1.441, -0.2443, 0.6538), (-1.209, -0.5866, -0.8316), (2.579, -0.3766, -0.5355), (-0.8349, -0.8598, -0.5256), (2.037, -0.9656, 1.003), (-0.07591, -1.391, 2.339), (-1.245, 0.3697, -0.4657), (0.9451, -0.9597, -0.366), (1.765, -2.845, 3.641), (-0.7033, -0.6733, -0.7144), (1.594, -0.8364, -0.732), (-0.3312, -0.2835, -0.9491), (0.7349, 0.3525, 0.5665), (-1.289, -0.803, -0.7028), (-1.393, -0.0213, 0.2666), (-0.5327, -0.8395, -0.5185), (2.047, -1.595, 2.004), (-0.8638, -0.6003, -0.7823), (-1.79, -0.8864, 0.5333), (-2.672, -1.777, 1.814), (-1.992, -1.09, 1.505), (1.366, -1.255, 0.8552), (-1.923, -0.01396, -0.4452), (-1.138, -0.7098, -0.7489), (-1.444, -0.8962, -0.6561), (1.581, -0.4985, 0.966), (-1.646, -1.074, -0.4691), (0.942, -0.3372, -0.8971), (2.049, -0.7477, 0.4191), (-1.618, -1.052, 0.2419), (-2.485, -0.2747, -0.1971), (-1.147, -1.108, 0.6428), (1.285, -0.8478, -0.6633), (-1.606, -1.141, 0.6997), (0.8129, 0.5922, -0.5323), (1.57, -1.136, -0.03965), (-1.161, 0.4102, -0.2407), (-1.037, -1.027, -0.1989), (0.5778, 0.5968, -0.6709), (1.718, 0.03007, -0.6101), (0.1832, 0.8765, -0.1392), (-1.47, -0.3417, 0.8208), (0.8704, 0.5252, 0.003815), (-0.1307, -0.1671, -0.9921), (1.262, -0.6114, -0.8241), (0.8672, -0.8923, -0.4881), (-1.631, -1.004, 0.5399), (-0.4244, -0.471, -0.865), (-0.6435, -0.5531, -0.803), (-0.647, -0.9843, -0.1222), (1.881, -0.8182, 1.098), (-0.1534, 0.8719, -0.3127), (-0.855, -0.7579, -0.6561), (-1.041, -0.9035, -0.5225), (-1.323, -1.099, -0.02958), (0.5311, 0.7597, -0.09277), (1.249, 0.2444, 0.01917), (-1.927, -0.7125, -0.7965), (-1.215, -1.05, 0.4425), (-1.943, -2.669, 3.44), (0.7876, 0.6424, -0.1909), (-1.713, -0.08653, -0.7693), (-1.413, -1.371, 1.024), (1.206, -1.209, 0.8443), (-0.9309, -0.3519, -0.8954), (1.448, -0.5281, -0.8695), (-1.006, -1.11, 0.7858), (2.551, -1.608, 1.821), (-1.73, -1.695, 1.654), (1.76, -0.02937, 0.003805), (1.218, -0.01217, 0.5754), (-0.9514, 0.3549, 0.1876), (0.9152, 0.2844, 0.3646), (1.031, -1.025, -0.197), (-0.9481, 0.2161, 0.4929), (1.989, -2.89, 3.607), (-1.87, -1.754, 1.487), (-2.114, -1.721, 1.335), (1.301, -1.48, 2.34), (-0.4688, -0.684, -0.7078), (-1.446, -1.033, 0.2712), (-0.5988, -0.776, -0.6111), (1.253, -1.085, 0.5297), (-1.829, -1.175, -0.1281), (-0.7011, -0.886, -0.4561), (-1.066, -1.043, -0.01827), (-0.7813, -0.9647, -0.2861), (-0.8211, -0.9871, 0.3036), (2.526, -1.915, 1.957), (-1.415, -0.4173, 1.105), (-1.371, -1.214, 0.7771), (-0.8117, -1.001, 0.5863), (-1.365, -0.5841, -0.8501), (-0.2152, 0.698, 0.3391), (1.977, -0.4001, 0.3331), (-0.2425, -0.531, -0.8469), (-0.3344, -0.6429, -0.7525), (-0.3781, -0.8038, -0.5827), (-0.431, -0.9001, -0.4167), (-0.4694, -0.963, -0.236), (-0.4901, -0.9887, -0.04707), (-2.307, -1.185, -0.3573), (-0.4549, -0.9151, 0.5846), (-0.2905, -1.067, 1.175), (-0.4396, -1.691, 2.19), (1.398, -0.5554, 1.404), (0.3549, -0.9841, 0.06401), (-1.99, -1.663, 1.986), (-0.06003, -0.5576, -0.8383), (-0.154, -0.7042, -0.7167), (-0.1823, -0.8282, -0.5668), (-0.2048, -0.9213, -0.396), (-0.2205, -0.9801, -0.2109), (-0.2288, -1.002, -0.01862), (-1.334, -1.099, 0.5807), (-0.2295, -0.987, 0.1731), (-0.2222, -0.9374, 0.3593), (-0.206, -0.8797, 0.5622), (1.454, -0.03041, 0.2382), (-0.2315, -0.8978, 0.8159), (-0.1331, -1.244, 1.474), (1.766, -2.736, 2.944), (-1.66, -0.8243, -0.7456), (2.074e-07, -0.7134, -0.7131), (1.547, -0.5227, 1.113), (0.9383, 0.2614, -0.8195), (-0.5567, 0.2082, -0.9261), (-1.296, -1.088, -0.2075), (0.8693, 0.1037, -0.9019), (-2.446, -1.976, 1.893), (-1.403, -2.077, 2.306), (-0.829, -1.004, -0.1056), (0.1625, 0.8704, -0.3138), (1.257, 0.05674, -0.8345), (0.9831, 0.5294, -0.4336), (-0.506, 0.7716, -0.3691), (-0.7872, 0.6422, -0.1909), (1.834, -0.629, 0.6311), (-1.014, -1.027, 0.4553), (0.505, -0.309, -0.9254), (-1.324, -1.368, 1.572), (-0.579, 0.6502, 0.1356), (-1.093, -0.3128, -0.9027), (-1.56, -0.3439, 0.6256), (0.646, -0.9632, 0.2716), (0.1759, 0.5196, 0.5875), (-0.7891, 0.3681, 0.3561), (1.189, -1.053, 0.07166), (1.443, 0.08211, 0.06884), (2.372, -1.6, 1.928), (3.619, -1.391, 0.3543), (-1.295, -1.359, 1.133), (-0.6423, -1.64, 1.872), (0.6437, -0.9489, 0.5246), (-0.6867, 0.6678, -0.0538), (-2.343, -1.607, 1.955), (1.605, -2.806, 3.607), (-0.1982, 0.8438, 0.03627), (1.589, -0.4111, 0.7235), (-2.014, -0.566, -0.8171), (-1.278, -1.058, 0.1623), (-0.9441, 0.005797, -0.9162), (-1.39, -1.256, 1.984), (1.176, 0.4136, -0.4291), (-1.808, -2.834, 3.049), (-1.242, -0.9119, -0.5785), (-1.275, -0.4035, 1.136), (-2.665, -1.852, 1.701), (0.9002, -1.013, 0.453), (1.86, -2.258, 2.94), (1.215, -1.364, 1.553), (0.004939, -1.477, 2.154), (1.818, -0.7065, 0.9199), (-1.425, -2.839, 3.182), (1.37, 0.1812, -0.6947), (-0.8383, -1.003, 0.08492), (-1.56, -1.136, -0.1487), (0.4311, -1.241, 2.32), (1.429, -1.447, 1.702), (-0.103, -0.3758, -0.9326), (0.2865, 0.07318, -0.9798), (-1.114, 0.4543, -0.4174), (-1.608, 0.01977, 0.02791), (1.275, -0.9536, -0.5286), (-1.657, -2.912, 3.15), (-1.197, -1.02, -0.373), (-1.896, -1.064, -0.5043), (-0.427, 0.4374, 0.6838), (0.8608, 0.3888, -0.733), (1.227, -0.464, 1.47), (-1.01, -0.178, -0.9215), (1.369, -1.427, 1.419), (1.462, -1.037, 0.4836), (1.506, 0.2067, -0.2859), (-1.783, -1.152, -0.3051), (-0.4917, -0.9773, 0.1444), (-2.14, -1.062, 1.177), (1.32, 0.3145, -0.2705), (-3.254, -1.306, -0.4012), (1.872, -1.775, 1.772), (-2.299, -1.342, 1.628), (-1.265, -1.348, 1.378), (-0.3101, 0.3467, -0.9179), (2.11, -2.788, 3.429), (-1.684, -0.804, 1.315), (1.441, 0.176, -0.08277), (-0.1779, 0.8772, -0.1385), (1.109, 0.03688, 0.6731), (1.25, 0.3239, -0.5585), (-0.4153, 0.7534, -0.5167), (1.028, -1.595, 1.739), (-2.348, -1.209, 0.005669), (0.655, -0.9849, 0.06865), (1.523, -1.263, 1.795), (-1.239, -0.02053, 0.5231), (-1.959, -0.8708, 0.9826), (2.495, -1.707, 1.937), (-2.07, -1.103, -0.4699), (1.978, -2.776, 3.53), (-1.342, -0.9932, -0.4993), (-0.7314, 0.5357, 0.1613), (1.554, -1.133, -0.2175), (-1.91, -1.346, 0.9871), (1.906, -0.2028, 0.1575), (1.277, 0.008502, 0.3721), (2.092, -1.735, 1.329), (0.2048, -0.9213, -0.396), (1.333, -0.2328, -0.908), (2.004, -1.108, 0.1432), (0.7986, -0.04652, -0.9379), (1.296, -1.088, -0.2075), (1.912, -1.818, 1.632), (0.829, -1.004, -0.1056), (1.017, -2.398, 2.791), (1.763, -1.008, 0.6731), (3.225, -1.334, -0.3683), (4.133, -2.027, 0.6018), (0.2221, -0.03925, -0.9992), (4.528, -2.181, 0.4532), (3.213, -1.07, -0.5819), (1.772, -1.141, 0.05333), (2.276, -0.7903, -0.7439), (1.757, -0.5828, -0.8618), (2.595, -1.264, -0.1446), (4.314, -1.989, 0.1502), (0.4749, -0.004077, -0.9718), (1.76, -3.009, 3.524), (1.829, -1.175, -0.1281), (1.776, -0.9749, 0.3334), (1.342, -1.157, 0.6974), (2.356, -1.198, 0.01618), (2.561, -1.126, 0.2052), (2.675, -0.9891, 0.3064), (0.4782, -0.941, 0.3435), (0.7448, -1.037, 0.9006), (3.657, -1.585, 0.1931), (0.3941, -0.9042, 0.5115), (2.307, -1.185, -0.3573), (1.514e-07, -0.838, -0.5617), (3.562e-07, -0.9311, -0.3894), (2.548, -1.077, -0.5608), (0.8211, -0.9871, 0.3036), (1.105e-07, -0.9893, -0.203), (1.548e-07, -1.011, -0.009711), (1.134e-07, -0.9948, 0.1827), (3.799e-07, -0.9427, 0.3667), (0.8383, -1.003, 0.08492), (2.057, -0.8217, -0.7432), (1.639e-07, -0.8736, 0.5553), (4.1, -2.009, 0.3252), (1.635, -0.6848, -0.8314), (1.216, -0.3999, -0.8964), (0.02592, -0.9029, 0.9512), (1.453, -2.88, 3.483), (0.1835, -0.3554, -0.9365), (0.1207, -0.5541, -0.84), (0.7909, -0.2024, -0.9302), (0.4917, -0.9773, 0.1444), (0.4699, -0.1302, -0.9679), (2.381, -1.668, 1.311), (1.356, -1.061, 0.1708), (0.154, -0.7042, -0.7167), (2.061, -1.074, -0.5307), (0.1823, -0.8282, -0.5668), (1.776, -0.4405, -0.8755), (0.2205, -0.9801, -0.2109), (0.2288, -1.002, -0.01862), (0.1685, -0.9511, 0.3145), (0.4901, -0.9887, -0.04707), (4.486, -2.172, 0.6851), (0.2576, -0.8753, 0.6273), (0.1595, -0.8822, 0.8188), (1.77, -0.9307, -0.6777), (0.363, -0.2599, -0.9528), (0.8969, -1.034, 0.6419), (0.3505, -1.334, 1.55), (0.3026, -0.5122, -0.852), (0.3141, -0.6788, -0.7279), (0.3781, -0.8038, -0.5827), (2.214, -1.924, 1.946), (1.424, -0.7421, -0.7823), (1.034, -0.5137, -0.8487), (1.965, -1.729, 1.937), (1.618, -1.052, 0.2419), (1.783, -1.152, -0.3051), (1.631, -1.085, -0.4214), (1.429, -0.941, -0.6085), (1.145, -0.7556, -0.7176), (0.8541, -0.561, -0.8092), (0.649, -0.3593, -0.899), (0.431, -0.9001, -0.4167), (1.413, -1.371, 1.024), (0.4694, -0.963, -0.236), (0.4727, -1.049, 1.088), (1.121, -1.034, 0.4091), (1.197, -1.02, -0.373), (3.729e-07, -0.01108, -1.01), (0.2295, -0.987, 0.1731), (1.041, -0.9035, -0.5225), (0.855, -0.7579, -0.6561), (0.6658, -0.6029, -0.7738), (0.4862, -0.4487, -0.8727), (1.159, -2.212, 2.413), (0.4844, -0.6432, -0.7466), (1.051, -1.368, 1.501), (0.7813, -0.9647, -0.2861), (0.7011, -0.886, -0.4562), (1.323, -1.099, -0.02958), (0.5988, -0.776, -0.6111), (1.14, 0.1391, 0.3288), (1.816, -0.8186, 1.235), (2.132, -1.292, 1.744), (1.066, 0.4216, -0.05024), (0.9421, 0.5682, -0.2459), (0.001112, 0.3937, -0.9199), (0.06846, 0.5229, -0.8543), (0.7801, 0.6585, -0.39), (0.6227, 0.6902, -0.5184), (0.4482, 0.7303, -0.5424), (0.3491, 0.6204, -0.7254), (0.2014, 0.6044, -0.7752), (1.74, -0.2182, 0.2874), (0.2333, 0.7554, -0.6067), (0.284, 0.823, -0.4535), (1.867, 0.01214, -0.2072), (1.65, 0.1431, -0.3811), (0.337, 0.8494, -0.291), (0.389, 0.834, -0.1251), (1.385, 0.2839, -0.4598), (1.067, 0.4029, -0.6406), (0.7669, 0.5335, -0.6655), (0.4302, 0.7796, 0.04412), (2.143, -0.4578, -0.7856), (0.5613, 0.4376, -0.8233), (2.733, -0.7988, 0.3202), (0.3539, 0.3863, -0.8946), (0.4464, 0.6872, 0.226), (0.2073, 0.4051, -0.9011), (2.028, -2.544, 3.214), (2.946, -0.4523, -0.2926), (-1.645, -0.1767, 0.2854), (-2.761, -0.3748, -0.3989), (0.43, 0.5491, 0.448), (0.3613, 0.4332, 0.8358), (1.951, -0.05498, -0.5144), (1.541, 0.07873, -0.6962), (1.095, -1.825, 2.827), (1.181, 0.2895, -0.7003), (0.785, 0.3002, -0.8421), (0.5381, 0.3076, -0.9013), (4.425, -1.814, 0.8355), (4.165e-07, 0.6718, -0.7361), (-1.603, 0.1583, -0.3295), (4.345, -1.541, 0.1546), (-1.145, 0.2415, -0.7809), (2.666, -0.5544, -0.6437), (4.732e-07, 0.7844, -0.5938), (1.407, -0.09631, -0.8683), (1.055, 0.1575, -0.8511), (-1.953, -0.2083, -0.7551), (1.976, -0.1941, -0.7212), (3.505e-07, 0.8621, -0.4327), (4.587, -1.759, 0.5245), (6.539e-07, 0.9012, -0.2593), (6.954e-07, 0.9002, -0.0807), (-1.465, -0.0302, -0.8405), (-0.216, -0.01994, -0.9991), (-2.156, -0.222, 0.02832), (-1.066, 0.4216, -0.05024), (8.149e-07, 0.8601, 0.09714), (0.3699, 0.197, -0.9624), (6.159e-07, 0.7846, 0.2696), (-0.3974, 0.2074, 1.565), (8.184e-07, 0.6731, 0.4392), (3.009e-06, 0.5071, 0.6358), (-3.075, -0.6707, 0.1672), (-1.395, -0.5748, 1.441), (-0.1265, 0.1352, -0.9958), (-0.1552, 0.3316, -0.9448), (2.326, -1.796, 2.043), (-0.2052, 0.4943, -0.8617), (4.737, -1.962, 0.5023), (-0.1848, 0.6508, -0.7435), (-0.2333, 0.7554, -0.6067), (3.803, -1.008, -0.4085), (1.714, -0.2009, -0.8227), (0.7068, -1.75, 2.779), (-0.284, 0.823, -0.4535), (-0.337, 0.8494, -0.291), (-0.389, 0.834, -0.1251), (-0.4302, 0.7796, 0.04412), (-1.68, -0.2582, -0.8711), (-0.4464, 0.6872, 0.226), (-0.43, 0.5491, 0.448), (-1.56, 0.07875, -0.7123), (4.471, -1.857, 0.1689), (1.055, -0.03589, -0.9099), (-0.3759, 0.587, -0.7647), (-0.489, 0.6635, -0.645), (-0.6227, 0.6902, -0.5184), (-1.349, -2.793, 3.427), (-0.7801, 0.6586, -0.39), (-0.9421, 0.5682, -0.2459), (0.6993, 0.1341, -0.9254), (-1.197, 0.09809, 0.3139), (-2.456, -1.385, 1.574), (4.242, -1.469, 0.5522), (2.523, -0.6881, -0.7203), (4.69, -2.061, 0.6867), (4.515, -2.036, 0.8392), (4.601, -1.967, 0.3305), (-0.4726, 0.3557, -0.892), (-0.5783, 0.4784, -0.7973), (-1.075, 0.422, -0.6197), (4.625, -1.872, 0.651), (0.1142, 0.1372, -0.9954), (4.007, -1.063, -0.07088), (3.646, -1.147, -0.5274), (-1.383, 0.2824, -0.5158), (-4.611, -1.832, 0.6941), (3.075, -0.6707, 0.1672), (-0.3699, 0.197, -0.9624), (-0.7924, 0.325, -0.8374), (-0.7934, 0.4933, -0.7076), (-1.882, 0.006745, -0.2535), (2.63, -1.617, 1.498), (1.946, -0.5313, 0.4571), (-1.99, -0.08434, -0.5875), (2.124, -1.473, 1.935), (-1.777, -0.6211, 0.7467), (-4.412, -1.567, 0.1805), (-3.475, -0.6957, -0.08146), (-2.589, -1.844, 1.939), (2.234, -1.161, 1.174), (-0.1013, 0.09296, 1.592), (-0.6993, 0.1341, -0.9254), (-1.0, 0.1387, -0.8768), (-2.792, -0.5031, -0.5886), (-4.38, -1.768, 0.7983), (-2.499, -0.7479, 0.3284), (-1.965, -2.923, 3.589), (-0.4639, 0.05241, -0.9715), (-4.644, -1.79, 0.5041), (-1.164, -0.05138, -0.9048), (4.712, -2.102, 0.4867), (-4.415, -1.625, 0.5569), (-3.546, -0.9301, -0.5551), (-2.252, -0.4623, -0.7615), (-4.591, -1.929, 0.261), (-3.087, -0.9062, 0.286), (-4.537, -1.988, 0.8184), (-4.69, -2.061, 0.6867), (-1.776, -0.4405, -0.8755), (-2.368, -0.66, -0.7559), (-4.737, -1.962, 0.5023), (-3.634, -1.197, -0.4943), (-1.253, -0.2188, -0.9158), (-0.7986, -0.04652, -0.9379), (-4.712, -2.102, 0.4867), (-2.675, -0.9891, 0.3064), (-1.789, -0.9953, 0.6835), (-0.4564, -0.1447, -0.966), (-0.7909, -0.2024, -0.9302), (-1.216, -0.3999, -0.8964), (-1.757, -0.5828, -0.8618), (-2.276, -0.7903, -0.7439), (-3.177, -1.118, -0.5707), (-4.254, -1.992, 0.1748), (-4.528, -2.148, 0.4212), (-4.493, -2.195, 0.6429), (-4.115, -1.988, 0.6088), (-1.985, -1.117, 0.9225), (-2.294, -1.899, 2.009)], [], [(465, 58, 408), (476, 1283, 624), (420, 189, 1532), (395, 107, 824), (488, 654, 180), (780, 551, 897), (628, 466, 554), (746, 771, 315), (197, 786, 217), (735, 749, 777), (511, 306, 453), (689, 390, 991), (422, 15, 2), (394, 56, 1567), (411, 504, 165), (815, 391, 606), (410, 195, 491), (69, 408, 58), (1582, 26, 317), (15, 1353, 2), (1553, 165, 412), (139, 455, 1604), (453, 444, 593), (49, 194, 613), (12, 686, 244), (466, 1386, 554), (363, 534, 170), (1060, 252, 894), (1294, 574, 168), (1063, 1324, 894), (393, 135, 38), (37, 56, 58), (1220, 787, 711), (650, 388, 794), (771, 746, 145), (98, 275, 654), (861, 711, 242), (675, 764, 776), (908, 1295, 1016), (859, 30, 443), (270, 715, 452), (84, 715, 497), (1588, 1606, 1587), (135, 393, 405), (161, 43, 56), (1004, 384, 828), (336, 459, 396), (398, 400, 399), (587, 747, 736), (1308, 1016, 1295), (26, 1567, 317), (875, 1115, 119), (1543, 504, 358), (545, 1365, 1090), (1191, 190, 986), (31, 209, 1490), (799, 1308, 1287), (70, 1543, 358), (483, 1530, 1304), (1353, 566, 434), (894, 405, 1063), (1361, 406, 1532), (460, 777, 38), (764, 675, 92), (400, 398, 806), (784, 441, 482), (482, 347, 187), (864, 916, 341), (408, 69, 23), (347, 870, 187), (130, 499, 1072), (1604, 16, 410), (668, 181, 380), (239, 1490, 209), (381, 30, 859), (554, 322, 422), (1553, 470, 165), (383, 227, 490), (396, 798, 786), (1566, 45, 804), (818, 799, 1287), (698, 800, 72), (240, 294, 617), (150, 200, 816), (500, 135, 405), (997, 435, 893), (916, 483, 1304), (1306, 871, 1222), (328, 1430, 779), (426, 991, 390), (455, 139, 183), (749, 370, 57), (368, 203, 1571), (891, 687, 1142), (426, 840, 1513), (545, 1309, 1420), (441, 777, 749), (1060, 456, 1446), (763, 32, 74), (30, 381, 490), (484, 151, 488), (1294, 730, 725), (65, 771, 145), (686, 74, 792), (1129, 802, 925), (750, 502, 902), (309, 1509, 833), (689, 763, 390), (45, 1566, 397), (776, 469, 735), (777, 784, 38), (363, 32, 534), (370, 1306, 57), (190, 1541, 986), (107, 395, 925), (1509, 197, 217), (746, 315, 203), (216, 244, 624), (780, 460, 38), (840, 426, 390), (304, 481, 943), (675, 902, 92), (1006, 1131, 535), (467, 637, 8), (792, 459, 194), (218, 222, 511), (828, 384, 304), (109, 180, 1571), (1089, 380, 297), (65, 299, 806), (49, 244, 792), (8, 1267, 1372), (1100, 723, 335), (726, 107, 212), (229, 414, 20), (310, 965, 972), (511, 58, 56), (420, 201, 1499), (452, 193, 270), (1361, 369, 1386), (484, 172, 501), (465, 424, 37), (391, 815, 478), (395, 1129, 925), (613, 194, 759), (1365, 545, 1420), (384, 181, 471), (1499, 1551, 1518), (467, 415, 1543), (228, 1315, 442), (1085, 567, 328), (72, 800, 871), (668, 759, 194), (435, 997, 132), (218, 593, 715), (630, 1315, 1603), (37, 424, 458), (1355, 369, 1547), (1541, 310, 972), (470, 1553, 20), (407, 1076, 427), (498, 145, 502), (624, 613, 759), (368, 1571, 180), (151, 484, 501), (92, 150, 275), (396, 643, 336), (500, 353, 824), (718, 478, 815), (1072, 499, 836), (735, 710, 750), (1386, 466, 406), (1241, 305, 836), (622, 145, 200), (397, 1067, 1135), (1063, 187, 569), (1206, 774, 877), (551, 780, 38), (501, 172, 363), (1509, 109, 833), (833, 461, 838), (32, 714, 74), (1012, 389, 951), (452, 29, 183), (252, 824, 894), (190, 1191, 809), (12, 390, 686), (848, 336, 181), (630, 525, 387), (180, 109, 217), (43, 602, 1567), (886, 158, 1321), (438, 490, 628), (476, 1089, 774), (730, 1294, 168), (420, 1490, 409), (228, 4, 351), (244, 49, 613), (694, 959, 1045), (870, 435, 132), (723, 1100, 973), (106, 689, 991), (145, 622, 502), (412, 832, 1553), (1490, 420, 1532), (870, 132, 187), (392, 1063, 393), (787, 1389, 242), (48, 1076, 445), (1585, 602, 1604), (1518, 1547, 189), (353, 894, 824), (480, 217, 714), (711, 787, 242), (299, 212, 806), (1260, 694, 1045), (461, 1571, 838), (424, 465, 408), (135, 551, 38), (1004, 986, 297), (1530, 483, 983), (326, 1306, 1222), (57, 441, 749), (161, 37, 378), (422, 8, 554), (26, 1582, 306), (30, 27, 443), (235, 358, 411), (1063, 392, 187), (392, 117, 187), (1089, 476, 624), (201, 420, 409), (481, 304, 329), (1315, 630, 387), (859, 209, 413), (172, 488, 480), (466, 628, 406), (593, 218, 453), (637, 70, 358), (551, 135, 897), (458, 9, 37), (746, 200, 145), (216, 12, 244), (139, 410, 183), (326, 57, 1306), (322, 554, 1386), (1605, 1595, 1585), (369, 1355, 416), (749, 469, 370), (798, 792, 74), (698, 776, 764), (145, 498, 65), (117, 784, 482), (500, 405, 353), (16, 448, 410), (1267, 8, 637), (499, 1447, 836), (59, 841, 864), (554, 438, 628), (824, 252, 1129), (1187, 456, 1324), (897, 65, 780), (181, 384, 1004), (1295, 908, 1330), (194, 848, 181), (389, 791, 951), (1089, 624, 759), (903, 132, 997), (894, 1324, 1060), (187, 132, 569), (294, 458, 617), (763, 296, 32), (566, 1546, 434), (1267, 451, 552), (196, 84, 497), (84, 196, 218), (617, 1592, 4), (197, 1509, 309), (1051, 861, 242), (841, 59, 869), (986, 1004, 828), (726, 897, 500), (359, 501, 170), (1129, 395, 824), (130, 1072, 958), (675, 750, 902), (388, 1057, 794), (212, 299, 897), (369, 416, 1386), (772, 643, 309), (193, 491, 270), (771, 599, 315), (381, 628, 490), (894, 353, 405), (864, 841, 120), (117, 392, 393), (309, 869, 772), (23, 69, 222), (380, 1004, 297), (406, 1361, 1386), (991, 426, 1513), (750, 675, 776), (800, 698, 718), (201, 417, 1499), (1114, 769, 856), (117, 393, 38), (1315, 228, 351), (1404, 1382, 1381), (502, 710, 780), (470, 20, 235), (530, 452, 444), (491, 193, 183), (772, 471, 336), (9, 378, 37), (406, 628, 413), (471, 181, 336), (687, 355, 1142), (1086, 1187, 903), (439, 730, 168), (768, 1220, 205), (453, 218, 511), (1579, 317, 1585), (710, 735, 777), (411, 470, 235), (43, 378, 448), (780, 498, 502), (456, 1187, 1446), (564, 414, 146), (200, 746, 203), (172, 480, 714), (195, 410, 448), (1324, 1063, 569), (422, 2, 415), (869, 308, 841), (1004, 380, 181), (27, 237, 1554), (341, 59, 864), (203, 315, 1571), (575, 1553, 832), (958, 1072, 736), (654, 368, 180), (204, 834, 23), (724, 1236, 1234), (1575, 582, 1582), (1306, 370, 72), (170, 501, 363), (763, 689, 141), (317, 1579, 1582), (442, 48, 445), (955, 694, 1260), (305, 1222, 836), (569, 132, 903), (1087, 605, 1511), (605, 1262, 1511), (832, 412, 443), (396, 197, 309), (15, 422, 322), (786, 798, 74), (1571, 461, 109), (694, 955, 1477), (654, 488, 151), (135, 500, 897), (784, 117, 38), (461, 833, 109), (643, 772, 336), (1299, 1006, 535), (59, 341, 869), (802, 1013, 925), (369, 1361, 1547), (460, 780, 710), (502, 750, 710), (347, 57, 326), (534, 296, 141), (730, 439, 607), (435, 870, 893), (759, 380, 1089), (599, 771, 806), (764, 391, 478), (959, 707, 261), (434, 2, 1353), (769, 1257, 856), (1283, 476, 774), (294, 240, 9), (439, 185, 607), (215, 1220, 711), (786, 197, 396), (637, 235, 1267), (181, 668, 194), (506, 1604, 455), (527, 682, 737), (784, 777, 441), (1304, 481, 329), (471, 772, 329), (394, 306, 511), (792, 244, 686), (613, 624, 244), (150, 92, 902), (1324, 569, 903), (1306, 72, 871), (193, 452, 183), (897, 726, 212), (222, 204, 23), (409, 1543, 417), (1135, 45, 397), (735, 750, 776), (405, 393, 1063), (398, 599, 806), (689, 106, 141), (192, 527, 737), (45, 1135, 804), (500, 824, 107), (619, 727, 589), (1447, 499, 881), (790, 165, 504), (764, 478, 698), (1309, 545, 1090), (723, 1458, 335), (347, 441, 57), (317, 1567, 602), (299, 65, 897), (195, 979, 491), (488, 180, 480), (906, 130, 958), (12, 216, 840), (1115, 875, 1031), (715, 84, 218), (216, 624, 1283), (506, 1605, 1585), (1187, 1324, 903), (848, 194, 459), (328, 779, 1085), (566, 1353, 416), (481, 1304, 943), (363, 172, 714), (172, 484, 488), (499, 130, 881), (459, 798, 396), (391, 764, 606), (1434, 1404, 1381), (1480, 479, 773), (204, 222, 450), (117, 482, 187), (1031, 883, 1115), (31, 1532, 406), (567, 1371, 328), (1385, 724, 1234), (902, 622, 200), (412, 239, 209), (1567, 26, 306), (777, 460, 710), (687, 891, 1289), (714, 32, 363), (842, 400, 806), (896, 768, 205), (239, 412, 165), (336, 848, 459), (158, 998, 1321), (235, 564, 1267), (1067, 397, 138), (838, 684, 833), (469, 776, 72), (1477, 707, 694), (774, 1158, 877), (347, 482, 441), (422, 467, 8), (1532, 31, 1490), (390, 12, 840), (355, 687, 1289), (397, 1566, 138), (304, 384, 329), (190, 809, 310), (759, 668, 380), (568, 661, 54), (1595, 1605, 1588), (370, 469, 72), (456, 1060, 1324), (459, 792, 798), (335, 1235, 1100), (150, 816, 275), (209, 31, 406), (1543, 70, 467), (70, 637, 467), (599, 398, 315), (1607, 758, 455), (235, 20, 414), (628, 381, 413), (790, 409, 1490), (479, 925, 773), (1222, 736, 836), (56, 394, 511), (218, 196, 222), (833, 308, 309), (552, 383, 1267), (458, 294, 9), (1076, 48, 427), (979, 445, 1076), (438, 554, 1372), (217, 480, 180), (409, 790, 504), (479, 1480, 107), (275, 816, 654), (16, 602, 43), (194, 49, 792), (270, 491, 1076), (730, 140, 725), (43, 161, 378), (29, 1607, 183), (296, 534, 32), (2, 434, 415), (109, 1509, 217), (643, 396, 309), (618, 619, 589), (308, 833, 841), (806, 771, 65), (871, 587, 736), (308, 869, 309), (1072, 836, 736), (622, 902, 502), (48, 442, 427), (358, 235, 637), (478, 718, 698), (1076, 407, 497), (252, 1060, 1129), (483, 916, 983), (296, 763, 141), (707, 1477, 261), (1541, 190, 310), (185, 439, 168), (1458, 723, 973), (776, 698, 72), (448, 16, 43), (384, 471, 329), (417, 201, 409), (1545, 1551, 1546), (413, 381, 859), (409, 504, 1543), (707, 959, 694), (469, 749, 735), (378, 240, 448), (29, 452, 530), (107, 726, 500), (407, 54, 497), (200, 150, 902), (501, 359, 151), (498, 780, 65), (165, 790, 1490), (240, 378, 9), (925, 479, 107), (470, 411, 165), (400, 842, 399), (1372, 383, 490), (408, 418, 225), (58, 465, 37), (813, 1513, 840), (1276, 254, 1584), (199, 206, 272), (5, 263, 1590), (1590, 274, 5), (603, 1221, 580), (1544, 537, 559), (1557, 429, 232), (69, 511, 222), (1561, 486, 258), (1469, 173, 781), (693, 331, 525), (704, 788, 1483), (676, 227, 552), (5, 314, 1574), (1422, 1421, 1338), (548, 755, 663), (691, 512, 576), (272, 206, 6), (198, 468, 269), (208, 19, 867), (382, 706, 124), (1574, 279, 263), (133, 633, 1057), (830, 105, 386), (594, 316, 176), (507, 1327, 729), (703, 40, 404), (861, 230, 404), (696, 182, 1350), (576, 956, 691), (341, 1304, 329), (35, 60, 1352), (814, 546, 1195), (312, 514, 457), (21, 236, 625), (375, 762, 657), (452, 715, 593), (709, 1476, 253), (1568, 354, 423), (635, 221, 281), (437, 10, 42), (128, 721, 696), (987, 1365, 1345), (597, 451, 564), (319, 557, 144), (152, 160, 1059), (424, 454, 458), (834, 204, 450), (485, 639, 1523), (362, 1574, 86), (142, 878, 588), (572, 552, 640), (285, 334, 846), (46, 280, 829), (290, 741, 128), (175, 945, 223), (36, 1492, 259), (280, 46, 918), (156, 573, 644), (114, 473, 349), (434, 1546, 1487), (440, 236, 1476), (1040, 138, 959), (666, 850, 614), (213, 565, 1360), (691, 878, 142), (652, 633, 133), (147, 115, 821), (812, 855, 889), (221, 210, 238), (234, 87, 662), (198, 42, 10), (585, 830, 386), (383, 1372, 1267), (138, 1566, 1045), (1279, 619, 618), (1568, 418, 834), (338, 1290, 697), (665, 1287, 1295), (598, 1476, 432), (321, 258, 324), (1583, 431, 550), (208, 7, 510), (522, 1476, 259), (945, 175, 1602), (259, 449, 36), (281, 425, 255), (227, 839, 604), (703, 614, 1103), (264, 176, 513), (605, 1480, 773), (744, 1103, 1288), (111, 157, 663), (570, 75, 518), (287, 277, 851), (0, 152, 1059), (748, 1439, 520), (1532, 1547, 1361), (1471, 429, 214), (267, 1496, 1024), (98, 713, 825), (843, 518, 402), (1334, 1303, 984), (388, 141, 106), (565, 213, 35), (144, 1211, 319), (1084, 532, 699), (414, 229, 146), (664, 728, 548), (415, 467, 422), (429, 1471, 671), (419, 556, 1586), (449, 259, 598), (625, 1557, 146), (847, 103, 64), (767, 487, 81), (671, 1471, 1369), (364, 198, 247), (177, 846, 741), (265, 560, 372), (36, 155, 260), (1188, 809, 1263), (361, 1357, 1364), (655, 603, 716), (1186, 82, 1461), (859, 443, 412), (531, 42, 364), (248, 360, 1367), (229, 20, 553), (431, 1583, 245), (428, 1603, 1315), (893, 326, 305), (306, 1582, 582), (1360, 565, 272), (199, 640, 702), (604, 490, 227), (88, 515, 742), (542, 665, 524), (716, 541, 655), (696, 290, 128), (664, 860, 810), (312, 349, 473), (585, 496, 365), (101, 1564, 1139), (578, 1009, 376), (44, 1186, 373), (24, 1377, 559), (532, 283, 699), (79, 18, 704), (487, 660, 110), (652, 1279, 633), (961, 475, 367), (448, 240, 979), (127, 862, 719), (653, 231, 558), (561, 765, 477), (199, 671, 206), (546, 678, 303), (580, 288, 705), (450, 556, 672), (269, 468, 226), (196, 661, 556), (241, 314, 224), (303, 115, 667), (511, 69, 58), (4, 228, 442), (979, 195, 448), (738, 574, 636), (76, 1399, 1112), (598, 259, 1476), (1586, 243, 226), (649, 577, 729), (359, 558, 231), (155, 430, 831), (27, 30, 604), (651, 553, 233), (136, 251, 612), (1557, 625, 236), (1399, 494, 1374), (443, 1554, 1521), (94, 603, 757), (138, 1045, 959), (442, 445, 4), (199, 572, 640), (430, 421, 1554), (804, 1597, 298), (839, 1352, 604), (1067, 78, 699), (1406, 566, 416), (60, 1356, 1352), (313, 874, 214), (202, 558, 794), (721, 118, 858), (847, 636, 103), (175, 343, 1602), (809, 1191, 1263), (625, 229, 651), (831, 433, 1356), (720, 667, 688), (338, 514, 584), (918, 579, 80), (1046, 1344, 1494), (940, 108, 609), (89, 904, 975), (671, 199, 702), (671, 1369, 206), (183, 1607, 455), (1496, 267, 41), (302, 1286, 626), (496, 585, 50), (354, 1512, 219), (627, 738, 847), (679, 220, 608), (437, 1147, 1478), (1, 1082, 837), (1328, 179, 1084), (1585, 1595, 1591), (104, 129, 814), (801, 516, 748), (489, 696, 797), (1587, 1575, 1556), (432, 1476, 236), (209, 859, 412), (592, 387, 256), (1606, 758, 1587), (1587, 712, 1575), (11, 10, 571), (676, 272, 447), (442, 1315, 592), (433, 1554, 237), (1147, 265, 372), (21, 651, 555), (428, 1592, 1583), (1352, 839, 676), (670, 761, 595), (693, 1603, 241), (210, 256, 837), (992, 1061, 1293), (596, 262, 743), (1483, 616, 639), (251, 401, 1269), (191, 837, 1082), (250, 674, 874), (1407, 1408, 1385), (250, 1036, 273), (79, 1483, 533), (716, 96, 600), (661, 568, 556), (862, 346, 588), (831, 260, 155), (342, 188, 245), (1603, 428, 550), (1057, 670, 794), (745, 312, 473), (425, 54, 255), (289, 382, 703), (839, 227, 676), (1487, 417, 415), (174, 540, 284), (728, 664, 810), (715, 270, 1076), (688, 667, 115), (1504, 531, 364), (522, 1119, 253), (1195, 546, 303), (674, 250, 273), (277, 300, 634), (1009, 154, 376), (367, 311, 621), (590, 207, 113), (516, 801, 657), (445, 979, 240), (188, 362, 431), (61, 97, 700), (588, 346, 142), (268, 933, 1374), (230, 1051, 740), (841, 833, 684), (430, 155, 555), (1568, 423, 342), (1476, 709, 313), (267, 1584, 41), (283, 532, 179), (463, 621, 220), (246, 796, 103), (635, 255, 256), (89, 1012, 896), (858, 375, 657), (1602, 254, 945), (402, 75, 852), (214, 874, 557), (6, 1367, 1360), (728, 810, 851), (1147, 437, 42), (1104, 1303, 945), (138, 1040, 1067), (532, 1084, 179), (1554, 433, 430), (994, 1021, 99), (444, 1575, 530), (1122, 596, 743), (24, 47, 35), (238, 281, 221), (1328, 143, 179), (420, 1499, 189), (1036, 709, 253), (563, 1084, 350), (549, 895, 73), (417, 1551, 1499), (594, 657, 762), (1537, 918, 80), (37, 161, 56), (739, 14, 576), (739, 285, 846), (584, 918, 1537), (1082, 223, 1218), (504, 411, 358), (312, 745, 514), (272, 572, 199), (695, 1363, 1273), (808, 1390, 177), (292, 632, 1390), (93, 1211, 1458), (1, 525, 331), (503, 706, 344), (1310, 373, 1462), (631, 113, 595), (25, 520, 690), (260, 537, 36), (182, 858, 1350), (552, 572, 676), (626, 1286, 345), (547, 463, 220), (271, 844, 852), (73, 895, 826), (1476, 522, 253), (63, 730, 607), (1064, 101, 1139), (23, 418, 408), (797, 1350, 732), (604, 30, 490), (464, 748, 520), (609, 677, 1281), (80, 969, 492), (549, 234, 677), (663, 755, 518), (264, 1439, 516), (660, 487, 767), (1478, 372, 279), (258, 178, 1504), (375, 858, 533), (644, 215, 1237), (692, 818, 1059), (3, 631, 860), (289, 1412, 344), (186, 788, 39), (173, 1492, 1544), (44, 1322, 1265), (570, 518, 509), (485, 533, 1483), (77, 133, 388), (493, 1301, 1281), (570, 349, 457), (585, 386, 844), (796, 64, 103), (105, 1247, 510), (799, 985, 924), (820, 0, 1441), (601, 944, 1092), (265, 1147, 178), (10, 11, 219), (1130, 1141, 1102), (280, 477, 765), (343, 175, 223), (586, 1069, 364), (285, 739, 576), (984, 143, 1218), (171, 1371, 928), (1062, 143, 1328), (1357, 361, 1345), (509, 755, 615), (474, 464, 90), (1439, 264, 513), (128, 34, 721), (590, 526, 257), (1422, 978, 1423), (1311, 984, 1303), (39, 621, 311), (334, 285, 608), (700, 616, 61), (807, 97, 667), (360, 248, 284), (1367, 361, 933), (491, 183, 410), (444, 453, 582), (86, 431, 362), (1084, 238, 1328), (227, 383, 552), (1335, 691, 956), (987, 126, 1365), (766, 211, 173), (242, 620, 1051), (3, 664, 526), (741, 808, 177), (1286, 62, 33), (896, 122, 89), (538, 852, 844), (300, 277, 371), (496, 493, 365), (1390, 695, 1273), (220, 679, 547), (830, 585, 662), (333, 300, 371), (591, 700, 97), (35, 1352, 447), (34, 835, 721), (775, 844, 510), (285, 679, 608), (274, 224, 5), (526, 519, 157), (736, 1222, 871), (788, 704, 39), (492, 13, 80), (421, 575, 1521), (351, 4, 1592), (537, 260, 559), (33, 1475, 142), (615, 728, 332), (649, 729, 125), (521, 1308, 924), (1583, 583, 454), (680, 280, 584), (316, 648, 131), (457, 697, 543), (429, 1557, 214), (991, 77, 106), (533, 118, 835), (1273, 1125, 14), (651, 21, 625), (1257, 1318, 1025), (808, 741, 292), (579, 1019, 969), (634, 348, 332), (702, 597, 232), (669, 867, 110), (281, 238, 1596), (762, 64, 594), (672, 354, 1568), (342, 225, 418), (627, 1523, 639), (508, 39, 311), (573, 156, 744), (634, 851, 277), (1295, 524, 665), (320, 348, 333), (1441, 123, 820), (918, 584, 280), (1036, 250, 874), (50, 543, 642), (151, 385, 98), (160, 171, 1059), (160, 152, 817), (791, 1078, 1219), (755, 548, 615), (895, 549, 677), (651, 229, 553), (642, 1301, 493), (754, 1114, 922), (495, 756, 153), (334, 128, 846), (574, 1294, 636), (303, 667, 97), (13, 492, 1301), (610, 1269, 401), (156, 40, 1103), (1221, 51, 288), (961, 626, 345), (234, 646, 87), (96, 17, 600), (561, 865, 320), (837, 191, 1062), (404, 40, 1237), (517, 589, 727), (94, 843, 17), (616, 700, 639), (52, 718, 815), (125, 291, 649), (184, 573, 744), (1238, 346, 127), (615, 548, 728), (623, 87, 371), (562, 1345, 1365), (592, 427, 442), (870, 326, 893), (753, 685, 742), (1430, 620, 779), (543, 50, 585), (387, 837, 256), (796, 246, 316), (1348, 102, 936), (717, 63, 607), (28, 577, 649), (543, 462, 642), (1308, 799, 924), (286, 815, 607), (236, 440, 1557), (756, 495, 539), (543, 271, 457), (220, 704, 18), (343, 331, 224), (367, 302, 626), (1563, 93, 1008), (653, 734, 527), (95, 147, 656), (468, 198, 219), (732, 748, 464), (333, 73, 320), (529, 669, 541), (1299, 535, 923), (1322, 44, 373), (577, 28, 131), (614, 703, 382), (865, 332, 348), (402, 17, 843), (582, 1575, 444), (245, 188, 431), (535, 972, 923), (666, 614, 382), (389, 1208, 791), (319, 1211, 1563), (1239, 1102, 1141), (515, 88, 1247), (344, 152, 0), (131, 176, 316), (861, 1237, 711), (61, 788, 186), (329, 772, 869), (87, 623, 662), (761, 589, 860), (620, 242, 779), (1118, 1209, 1600), (638, 1023, 205), (349, 312, 457), (54, 425, 568), (713, 385, 731), (277, 287, 685), (1340, 335, 1458), (1094, 1089, 297), (742, 981, 88), (3, 590, 631), (514, 338, 697), (546, 814, 129), (47, 559, 260), (681, 158, 944), (382, 124, 666), (967, 1481, 293), (755, 509, 518), (436, 401, 1023), (297, 1331, 920), (539, 475, 756), (433, 831, 430), (727, 619, 629), (706, 382, 344), (547, 67, 512), (1125, 1273, 1363), (765, 472, 280), (300, 348, 634), (591, 137, 574), (1351, 126, 1043), (527, 192, 731), (712, 1587, 758), (454, 245, 1583), (81, 856, 767), (419, 1512, 672), (66, 142, 1238), (589, 517, 810), (815, 606, 717), (1537, 338, 584), (769, 909, 1257), (678, 546, 129), (685, 753, 277), (1490, 239, 165), (137, 807, 667), (712, 1607, 530), (293, 1462, 1461), (1586, 226, 1512), (817, 1430, 171), (816, 368, 654), (1523, 847, 64), (344, 740, 152), (585, 365, 662), (1586, 556, 568), (590, 3, 526), (52, 147, 95), (463, 547, 302), (205, 1220, 215), (332, 728, 851), (1247, 88, 208), (1279, 601, 856), (1221, 603, 655), (1607, 712, 758), (248, 1368, 284), (956, 14, 1125), (1119, 249, 366), (273, 967, 71), (688, 147, 185), (153, 690, 513), (867, 669, 778), (185, 720, 688), (237, 27, 604), (686, 390, 763), (1279, 652, 601), (97, 807, 591), (345, 66, 1238), (493, 496, 50), (736, 747, 958), (1356, 47, 831), (452, 593, 444), (85, 301, 1332), (645, 732, 464), (111, 843, 757), (468, 1512, 226), (493, 1281, 677), (1281, 99, 1021), (1523, 627, 847), (1512, 468, 219), (82, 1186, 1340), (223, 945, 1334), (667, 720, 137), (113, 631, 590), (291, 153, 649), (598, 555, 155), (1327, 123, 665), (820, 503, 344), (1605, 506, 455), (852, 538, 402), (269, 1576, 247), (505, 489, 797), (33, 345, 1286), (344, 1412, 740), (1581, 1547, 1518), (1363, 719, 862), (348, 320, 865), (540, 1145, 112), (765, 561, 320), (544, 184, 51), (701, 185, 147), (508, 814, 186), (1475, 62, 512), (988, 907, 1224), (184, 544, 655), (778, 600, 208), (781, 1544, 1358), (835, 34, 608), (110, 88, 981), (76, 1422, 1409), (538, 775, 402), (404, 1412, 703), (704, 220, 621), (40, 703, 1103), (1025, 660, 1257), (666, 648, 246), (683, 636, 1294), (62, 1286, 512), (536, 1481, 967), (1145, 540, 319), (209, 406, 413), (1430, 817, 1051), (542, 729, 1327), (35, 213, 24), (559, 47, 24), (555, 598, 432), (756, 961, 520), (129, 1295, 1330), (1568, 834, 672), (1374, 276, 268), (720, 185, 137), (261, 1477, 324), (0, 820, 344), (683, 743, 262), (169, 148, 1236), (454, 424, 225), (810, 860, 589), (247, 1576, 586), (371, 646, 333), (744, 51, 184), (669, 529, 778), (563, 1596, 238), (537, 1544, 1492), (398, 838, 315), (40, 156, 1237), (462, 543, 697), (112, 284, 540), (115, 303, 678), (1604, 506, 1585), (1103, 850, 83), (1513, 722, 991), (28, 176, 131), (678, 356, 821), (1303, 1334, 945), (556, 419, 672), (974, 321, 1299), (1084, 563, 238), (423, 571, 188), (1546, 566, 1406), (1489, 55, 1561), (1270, 567, 1085), (41, 1564, 1496), (1576, 226, 1596), (153, 25, 690), (73, 646, 234), (101, 1531, 1178), (126, 987, 1043), (858, 657, 1350), (235, 414, 564), (1247, 105, 623), (332, 340, 615), (969, 80, 579), (589, 761, 618), (123, 1441, 665), (54, 407, 427), (681, 722, 158), (1308, 521, 1016), (331, 693, 241), (1122, 705, 288), (1200, 179, 984), (328, 1371, 171), (120, 684, 398), (389, 1012, 1183), (1239, 282, 1174), (507, 577, 659), (276, 1360, 268), (450, 672, 834), (71, 1461, 82), (140, 658, 192), (1290, 462, 697), (236, 21, 432), (486, 1139, 560), (629, 647, 742), (1146, 283, 1061), (562, 1420, 1357), (346, 862, 127), (1009, 819, 884), (680, 745, 477), (639, 700, 738), (1082, 1, 331), (945, 282, 1104), (211, 1492, 173), (1112, 1374, 933), (672, 1512, 354), (560, 265, 178), (129, 104, 125), (573, 184, 610), (904, 323, 1025), (682, 527, 734), (757, 580, 157), (418, 1568, 342), (1078, 791, 1208), (306, 394, 1567), (869, 341, 329), (1577, 99, 1003), (1209, 1077, 1049), (399, 1087, 120), (559, 446, 1544), (68, 611, 104), (524, 1295, 129), (449, 155, 36), (561, 114, 865), (67, 576, 512), (1590, 254, 1602), (999, 1028, 1388), (1600, 1209, 1049), (1551, 1487, 1546), (173, 1469, 766), (661, 497, 54), (574, 738, 591), (659, 131, 124), (1596, 563, 350), (558, 170, 650), (541, 1269, 655), (1553, 553, 20), (1600, 1259, 1181), (972, 535, 1131), (855, 1565, 889), (1235, 335, 1265), (568, 243, 1586), (451, 640, 552), (1188, 310, 809), (638, 215, 644), (665, 542, 1327), (692, 1059, 171), (122, 896, 205), (534, 650, 170), (83, 246, 262), (215, 638, 205), (169, 1236, 787), (323, 904, 1023), (666, 246, 83), (179, 1061, 283), (1577, 1019, 782), (288, 580, 1221), (1103, 744, 156), (669, 251, 1269), (226, 1576, 269), (1301, 492, 99), (52, 701, 147), (133, 77, 681), (208, 867, 778), (472, 829, 280), (1384, 494, 1399), (455, 1606, 1605), (427, 592, 255), (1012, 89, 975), (1596, 350, 1576), (706, 503, 124), (673, 794, 670), (1238, 474, 345), (356, 678, 129), (253, 366, 1036), (1301, 642, 1290), (626, 961, 367), (148, 1219, 1236), (1171, 992, 1293), (155, 449, 598), (258, 1504, 324), (272, 6, 1360), (782, 1176, 994), (673, 595, 113), (662, 365, 234), (1521, 575, 832), (1462, 293, 1156), (1040, 959, 1069), (611, 125, 104), (206, 1368, 6), (243, 1596, 226), (75, 402, 518), (711, 1237, 215), (230, 1412, 404), (555, 233, 430), (850, 1103, 614), (473, 114, 561), (182, 696, 721), (967, 366, 536), (147, 688, 115), (1221, 544, 51), (275, 825, 92), (245, 454, 225), (167, 578, 376), (1596, 243, 281), (1607, 29, 530), (335, 1340, 1186), (93, 1563, 1211), (604, 1352, 237), (214, 440, 313), (1139, 55, 1064), (850, 666, 83), (310, 1188, 965), (717, 607, 815), (1477, 1006, 1299), (638, 436, 1023), (843, 111, 663), (1358, 446, 494), (64, 762, 1523), (462, 1290, 642), (819, 929, 884), (1318, 880, 1025), (1567, 56, 43), (1481, 536, 1497), (492, 969, 1003), (572, 272, 676), (7, 775, 510), (1390, 808, 292), (967, 293, 1461), (280, 680, 477), (198, 364, 42), (1356, 433, 237), (537, 1492, 36), (288, 1288, 1122), (388, 106, 77), (143, 1062, 1218), (648, 316, 246), (1341, 1187, 1086), (1009, 578, 819), (656, 821, 641), (19, 208, 88), (1537, 80, 1290), (136, 1023, 401), (208, 510, 1247), (1353, 322, 1386), (1406, 416, 1355), (440, 214, 1557), (213, 1374, 1377), (366, 253, 1119), (477, 473, 561), (1531, 101, 1064), (550, 241, 1603), (505, 797, 645), (105, 662, 623), (705, 257, 580), (223, 1334, 1218), (580, 757, 603), (874, 313, 1036), (136, 323, 1023), (610, 401, 436), (89, 122, 904), (1062, 210, 837), (722, 1513, 998), (734, 673, 113), (141, 388, 650), (451, 597, 640), (994, 940, 1021), (493, 50, 642), (1028, 1344, 1388), (641, 356, 307), (1399, 76, 1409), (1186, 44, 1265), (10, 219, 198), (747, 587, 656), (738, 627, 639), (169, 951, 148), (817, 740, 1051), (278, 1340, 1211), (240, 617, 4), (619, 1279, 647), (398, 399, 120), (1191, 828, 149), (818, 1441, 1059), (34, 128, 608), (661, 196, 497), (92, 606, 764), (492, 1003, 99), (1195, 303, 97), (1577, 994, 99), (1439, 748, 516), (517, 851, 810), (271, 543, 585), (503, 659, 124), (73, 826, 320), (55, 1139, 1561), (1368, 248, 1367), (256, 210, 221), (128, 334, 608), (826, 22, 765), (718, 52, 95), (234, 549, 73), (856, 647, 1279), (1481, 1156, 293), (775, 7, 600), (1363, 962, 1192), (540, 174, 53), (178, 258, 486), (324, 1504, 1069), (51, 744, 288), (981, 742, 647), (1600, 1181, 1101), (458, 583, 1592), (503, 820, 1327), (1061, 179, 1200), (18, 79, 835), (151, 359, 385), (110, 612, 669), (210, 1062, 238), (743, 737, 1122), (821, 656, 147), (933, 268, 1367), (877, 813, 1206), (97, 61, 186), (509, 349, 570), (323, 136, 1025), (350, 78, 1576), (794, 558, 650), (944, 601, 681), (665, 1441, 1287), (650, 534, 141), (385, 231, 731), (722, 998, 158), (266, 874, 674), (705, 1122, 737), (817, 152, 740), (729, 542, 524), (1553, 575, 553), (510, 386, 105), (547, 512, 1286), (171, 160, 817), (629, 685, 727), (118, 721, 835), (858, 182, 721), (0, 1059, 1441), (825, 275, 98), (658, 140, 717), (676, 447, 1352), (1104, 1141, 1143), (110, 19, 88), (818, 1287, 1441), (153, 291, 495), (428, 351, 1592), (517, 287, 851), (300, 333, 348), (679, 285, 547), (821, 115, 678), (46, 579, 918), (1602, 274, 1590), (513, 649, 153), (362, 1478, 1574), (587, 800, 656), (212, 107, 1480), (184, 1269, 610), (326, 870, 347), (685, 629, 742), (154, 856, 1092), (1592, 617, 458), (232, 429, 671), (1331, 297, 986), (716, 600, 778), (487, 981, 81), (354, 219, 11), (915, 85, 1332), (1601, 1049, 1077), (233, 555, 651), (1269, 541, 669), (838, 1571, 315), (838, 398, 684), (741, 290, 292), (577, 507, 729), (256, 255, 592), (714, 217, 786), (68, 311, 539), (842, 1480, 1087), (716, 529, 541), (1541, 931, 1331), (664, 3, 860), (23, 834, 418), (595, 673, 670), (361, 1364, 933), (1024, 1589, 1276), (548, 526, 664), (382, 289, 344), (763, 74, 686), (576, 67, 285), (586, 1576, 78), (1512, 419, 1586), (53, 319, 540), (319, 1563, 1145), (1273, 177, 1390), (68, 104, 814), (843, 94, 757), (232, 597, 146), (350, 699, 78), (257, 705, 207), (342, 423, 188), (216, 1283, 840), (583, 458, 454), (126, 1090, 1365), (730, 63, 140), (120, 1087, 864), (829, 22, 1176), (14, 739, 846), (335, 1186, 1265), (519, 663, 157), (221, 635, 256), (762, 375, 533), (846, 128, 741), (271, 852, 457), (611, 68, 495), (544, 1221, 655), (734, 113, 682), (146, 1557, 232), (724, 1389, 1236), (725, 737, 743), (185, 701, 286), (621, 463, 302), (705, 737, 682), (131, 659, 577), (410, 139, 1604), (753, 623, 371), (856, 154, 922), (224, 274, 343), (564, 146, 597), (1356, 237, 1352), (981, 487, 110), (1401, 927, 1113), (249, 536, 366), (907, 754, 1224), (314, 86, 1574), (321, 974, 1561), (550, 428, 1583), (610, 644, 573), (1328, 238, 1062), (702, 640, 597), (42, 531, 1147), (1353, 15, 322), (1389, 724, 1408), (1487, 415, 434), (81, 981, 647), (274, 1602, 343), (1262, 605, 773), (967, 273, 366), (560, 1139, 1564), (1521, 832, 443), (451, 1267, 564), (356, 641, 821), (7, 208, 600), (927, 1469, 1113), (525, 630, 1603), (1288, 83, 262), (276, 1374, 213), (186, 1195, 97), (255, 635, 281), (241, 224, 331), (616, 1483, 61), (978, 1300, 1423), (436, 638, 644), (174, 1471, 53), (432, 21, 555), (1551, 1545, 1518), (268, 1360, 1367), (692, 928, 803), (768, 169, 1220), (696, 489, 290), (354, 11, 423), (1603, 693, 525), (788, 61, 1483), (773, 1479, 1262), (340, 332, 865), (1408, 779, 242), (615, 340, 509), (958, 307, 906), (1119, 522, 1492), (767, 1257, 660), (144, 278, 1211), (122, 1023, 904), (994, 1577, 782), (176, 264, 516), (421, 430, 233), (648, 666, 124), (1290, 13, 1301), (1158, 774, 1094), (1040, 586, 78), (245, 225, 342), (66, 345, 33), (719, 632, 505), (291, 125, 495), (653, 731, 231), (766, 1497, 536), (22, 826, 108), (928, 692, 171), (154, 1092, 376), (671, 702, 232), (262, 596, 1288), (174, 1369, 1471), (522, 259, 1492), (682, 207, 705), (556, 450, 196), (961, 345, 90), (690, 1439, 513), (835, 79, 533), (475, 539, 367), (474, 90, 345), (475, 961, 756), (737, 725, 192), (273, 1036, 366), (646, 371, 87), (223, 1082, 343), (261, 1069, 959), (269, 247, 198), (531, 1504, 178), (346, 1238, 142), (331, 343, 1082), (973, 93, 1458), (431, 86, 550), (314, 241, 86), (472, 765, 22), (314, 5, 224), (446, 1377, 494), (639, 485, 1483), (4, 445, 240), (1283, 774, 1206), (386, 510, 844), (489, 292, 290), (1522, 1046, 1494), (324, 1477, 1299), (1176, 22, 108), (123, 1327, 820), (575, 421, 553), (184, 655, 1269), (1040, 78, 1067), (621, 39, 704), (490, 438, 1372), (745, 680, 584), (713, 658, 825), (691, 1475, 512), (1027, 1182, 1388), (727, 685, 517), (745, 473, 477), (717, 825, 658), (1368, 206, 1369), (951, 791, 1219), (203, 816, 200), (99, 1281, 1301), (632, 719, 1390), (997, 1117, 903), (629, 619, 647), (351, 428, 1315), (1360, 276, 213), (623, 515, 1247), (143, 984, 179), (75, 457, 852), (157, 111, 757), (536, 249, 766), (262, 103, 636), (731, 192, 658), (940, 609, 1021), (1176, 108, 940), (596, 1122, 1288), (362, 188, 571), (60, 35, 47), (807, 137, 591), (800, 95, 656), (842, 806, 212), (603, 94, 17), (1119, 211, 249), (304, 943, 149), (1480, 842, 212), (1023, 122, 205), (657, 594, 516), (1439, 690, 520), (254, 1590, 1584), (663, 519, 548), (319, 53, 557), (1406, 1545, 1546), (1584, 267, 1024), (301, 85, 159), (1582, 1556, 1575), (745, 584, 514), (372, 41, 279), (558, 202, 653), (129, 1330, 356), (364, 247, 586), (1322, 373, 1310), (620, 1430, 1051), (207, 682, 113), (818, 692, 985), (1340, 278, 82), (55, 1489, 1064), (781, 1113, 1469), (1139, 486, 1561), (421, 1521, 1554), (895, 108, 826), (674, 82, 278), (632, 292, 505), (583, 1583, 1592), (636, 683, 262), (529, 716, 778), (636, 847, 738), (108, 895, 609), (565, 447, 272), (1584, 1024, 1276), (1412, 289, 703), (1104, 1239, 1141), (612, 110, 660), (173, 1544, 781), (775, 538, 844), (856, 81, 647), (404, 1237, 861), (278, 266, 674), (956, 576, 14), (1371, 567, 1411), (1143, 1303, 1104), (1358, 1384, 1113), (241, 550, 86), (105, 830, 662), (1294, 725, 743), (257, 157, 580), (1584, 263, 41), (157, 257, 526), (83, 1288, 1103), (494, 1377, 1374), (62, 1475, 33), (1019, 1577, 969), (10, 437, 1478), (417, 1543, 415), (287, 517, 685), (251, 669, 612), (677, 609, 895), (560, 1564, 41), (494, 1384, 1358), (747, 641, 307), (283, 1146, 1099), (90, 520, 961), (1384, 1056, 1113), (695, 1390, 719), (1218, 1334, 984), (1547, 1532, 189), (133, 1057, 388), (602, 16, 1604), (1561, 258, 321), (102, 1066, 936), (1461, 71, 967), (835, 608, 18), (497, 715, 1076), (724, 1385, 1408), (14, 846, 177), (1218, 191, 1082), (1051, 230, 861), (233, 553, 421), (654, 151, 98), (489, 505, 292), (856, 601, 1092), (254, 1174, 945), (1605, 1606, 1588), (1597, 804, 1135), (814, 508, 68), (1344, 1027, 1388), (1113, 781, 1358), (699, 1099, 1067), (1367, 6, 1368), (567, 1270, 1411), (125, 611, 495), (1117, 1086, 903), (829, 782, 579), (229, 625, 146), (1345, 562, 1357), (1422, 76, 1112), (829, 472, 22), (185, 286, 607), (645, 127, 505), (644, 1237, 156), (82, 674, 71), (684, 120, 841), (743, 683, 1294), (341, 916, 1304), (176, 516, 594), (372, 1478, 1147), (53, 1471, 557), (987, 112, 1145), (1492, 211, 1119), (1606, 455, 758), (1069, 586, 1040), (68, 539, 495), (1478, 571, 10), (25, 153, 756), (1208, 389, 1183), (279, 41, 263), (260, 831, 47), (618, 633, 1279), (364, 1069, 1504), (1345, 360, 112), (734, 202, 794), (828, 1191, 986), (985, 799, 818), (450, 222, 196), (1099, 699, 283), (507, 503, 1327), (1377, 446, 559), (273, 71, 674), (1192, 1335, 1125), (457, 75, 570), (1420, 562, 1365), (1377, 24, 213), (1069, 261, 324), (1564, 101, 1178), (1386, 416, 1353), (1541, 972, 1131), (1286, 302, 547), (214, 557, 1471), (844, 271, 585), (387, 592, 1315), (263, 1584, 1590), (775, 600, 17), (1475, 691, 142), (316, 594, 64), (508, 311, 68), (1421, 1112, 933), (313, 440, 1476), (126, 1351, 1090), (142, 66, 33), (279, 1574, 1478), (1412, 230, 740), (425, 281, 243), (282, 945, 1174), (144, 557, 874), (761, 670, 618), (17, 96, 603), (8, 1372, 554), (178, 486, 560), (320, 826, 765), (211, 766, 249), (588, 962, 862), (578, 167, 819), (753, 371, 277), (579, 782, 1019), (729, 524, 125), (1369, 174, 284), (1551, 417, 1487), (641, 747, 656), (1356, 60, 47), (1288, 288, 744), (829, 1176, 782), (1222, 305, 326), (701, 52, 286), (186, 39, 508), (837, 387, 525), (558, 359, 170), (621, 302, 367), (503, 507, 659), (797, 732, 645), (1369, 284, 1368), (306, 582, 453), (1087, 399, 842), (1483, 79, 704), (1174, 254, 1276), (851, 634, 332), (67, 547, 285), (1206, 840, 1283), (991, 722, 77), (1101, 1118, 1600), (191, 1218, 1062), (709, 1036, 313), (1408, 242, 1389), (95, 800, 718), (63, 717, 140), (692, 803, 985), (192, 725, 140), (779, 1407, 1085), (485, 1523, 762), (1430, 328, 171), (531, 178, 1147), (731, 653, 527), (282, 1239, 1104), (856, 922, 1114), (1330, 307, 356), (41, 372, 560), (571, 1478, 362), (691, 1335, 1320), (464, 474, 645), (533, 485, 762), (742, 515, 753), (446, 1358, 1544), (73, 333, 646), (177, 1273, 14), (64, 796, 316), (520, 25, 756), (652, 681, 601), (1220, 169, 787), (307, 958, 747), (19, 110, 867), (169, 768, 951), (579, 46, 829), (340, 114, 509), (697, 457, 514), (349, 509, 114), (801, 732, 1350), (1290, 338, 1537), (28, 513, 176), (118, 533, 858), (519, 526, 548), (96, 716, 603), (114, 340, 865), (712, 530, 1575), (699, 350, 1084), (732, 801, 748), (1021, 609, 1281), (518, 843, 663), (515, 623, 753), (17, 402, 775), (1350, 797, 696), (1479, 773, 925), (13, 1290, 80), (681, 652, 133), (644, 610, 436), (700, 591, 738), (266, 278, 144), (168, 137, 185), (673, 734, 794), (816, 203, 368), (125, 524, 129), (131, 648, 124), (137, 168, 574), (447, 565, 35), (304, 149, 828), (520, 90, 464), (677, 365, 493), (1480, 605, 1087), (649, 513, 28), (202, 734, 653), (800, 587, 871), (1497, 766, 1469), (18, 608, 220), (719, 505, 127), (127, 645, 1238), (112, 987, 1345), (207, 590, 257), (373, 1461, 1462), (670, 1057, 633), (768, 896, 951), (722, 681, 77), (1195, 186, 814), (367, 539, 311), (874, 266, 144), (1200, 1293, 1061), (85, 915, 159), (658, 713, 731), (1461, 373, 1186), (1257, 767, 856), (1299, 321, 324), (815, 286, 52), (595, 860, 631), (1094, 774, 1089), (1219, 148, 951), (231, 385, 359), (360, 1345, 361), (606, 92, 825), (940, 994, 1176), (1574, 263, 5), (27, 1554, 443), (427, 255, 54), (962, 588, 878), (525, 1, 837), (1076, 491, 979), (103, 262, 246), (408, 225, 424), (136, 612, 660), (571, 423, 11), (801, 1350, 657), (568, 425, 243), (787, 1236, 1389), (1585, 317, 602), (633, 618, 670), (284, 112, 360), (1131, 931, 1541), (474, 1238, 645), (978, 1422, 1338), (878, 691, 1320), (401, 251, 136), (1367, 360, 361), (1518, 189, 1499), (93, 973, 1008), (1588, 1587, 1556), (119, 1115, 1428), (971, 1349, 1329), (857, 793, 1058), (1319, 1515, 1558), (1370, 1373, 1404), (888, 1550, 1491), (910, 1520, 1524), (1251, 1280, 1466), (976, 1424, 1436), (1292, 1068, 1202), (1217, 1079, 1230), (1013, 1473, 1479), (154, 1009, 922), (875, 914, 1351), (1054, 1540, 1362), (1411, 948, 1371), (1435, 1162, 1436), (1044, 134, 854), (1449, 1017, 1173), (1005, 1609, 988), (1472, 1474, 1457), (1275, 1117, 997), (887, 1016, 100), (1351, 966, 1031), (1010, 1246, 1609), (337, 708, 822), (1402, 1042, 1429), (893, 305, 1241), (1193, 912, 1185), (1080, 1491, 1097), (966, 1351, 954), (1081, 1312, 935), (1190, 1432, 1347), (1158, 1001, 877), (968, 733, 1194), (823, 982, 733), (1196, 1213, 1214), (1555, 1064, 1489), (1088, 932, 942), (162, 872, 1030), (1030, 1194, 733), (339, 1448, 892), (521, 374, 100), (1260, 1001, 1158), (1387, 1056, 1409), (1015, 1526, 995), (1320, 962, 878), (1373, 1407, 1404), (166, 1150, 876), (1156, 1482, 1047), (1409, 1127, 1387), (1484, 1250, 1495), (377, 881, 130), (1261, 1378, 1270), (978, 1432, 1300), (1173, 1322, 1314), (955, 1260, 920), (914, 875, 119), (1298, 1123, 1070), (1167, 891, 1447), (1086, 1100, 1341), (1140, 1130, 1102), (868, 911, 1083), (606, 825, 717), (1477, 955, 931), (1008, 973, 1275), (805, 934, 936), (1289, 866, 954), (1255, 318, 1148), (337, 1179, 853), (907, 1185, 754), (1416, 164, 936), (1287, 1308, 1295), (982, 907, 988), (1570, 1058, 789), (827, 822, 708), (1448, 325, 868), (954, 1121, 966), (854, 949, 868), (1133, 855, 873), (1348, 100, 882), (167, 376, 1137), (1055, 1317, 1542), (1091, 752, 1033), (946, 1083, 911), (885, 975, 880), (813, 900, 998), (932, 845, 1542), (1333, 1266, 1516), (307, 1330, 906), (1321, 159, 886), (948, 928, 1371), (1137, 159, 915), (1473, 1013, 1020), (811, 1121, 121), (581, 1396, 1562), (1450, 1177, 1159), (1071, 1443, 1442), (1396, 581, 352), (379, 917, 876), (1302, 930, 1336), (882, 374, 357), (968, 919, 1193), (1170, 1120, 1106), (1061, 992, 1146), (1245, 1495, 1533), (1540, 1054, 1486), (1580, 913, 1502), (1573, 1097, 1491), (1600, 1049, 1593), (1202, 1248, 1292), (802, 1189, 1048), (1276, 1601, 1174), (1339, 327, 1608), (1012, 975, 1183), (1498, 910, 1524), (1293, 1311, 930), (385, 713, 98), (1333, 1011, 1184), (1304, 1530, 943), (1231, 1150, 905), (954, 1254, 1289), (1341, 1026, 1446), (1489, 1070, 1555), (1055, 819, 167), (1245, 1540, 1485), (1029, 1431, 1108), (1464, 1157, 1093), (1472, 1486, 1507), (1378, 1108, 1431), (1001, 1260, 1045), (1211, 1340, 1458), (1163, 1099, 1146), (864, 1511, 916), (1338, 1444, 1347), (1159, 1048, 1017), (1228, 990, 1215), (1338, 1421, 1364), (318, 1255, 1208), (1011, 1333, 1205), (1464, 1172, 960), (357, 528, 882), (957, 1535, 1549), (1189, 802, 1129), (1426, 1018, 1425), (1141, 1282, 1336), (1202, 1171, 1244), (1542, 752, 1055), (1077, 1209, 1102), (1300, 1432, 1435), (980, 1169, 1170), (1417, 1127, 1423), (1457, 1456, 1472), (1455, 1460, 941), (1482, 993, 1494), (1291, 1482, 1250), (1026, 1341, 1235), (1154, 1203, 1248), (1310, 1462, 1465), (1161, 1417, 1424), (1080, 888, 1491), (1424, 976, 1418), (1242, 1495, 1245), (1172, 1107, 960), (1364, 1152, 1338), (1235, 1265, 1026), (1252, 1525, 1524), (1309, 914, 1366), (1393, 1144, 1426), (1138, 1366, 119), (823, 1193, 907), (1346, 1111, 1540), (1526, 1015, 1527), (971, 1442, 1349), (1550, 926, 1560), (1110, 1404, 1434), (1271, 1015, 995), (876, 1339, 1608), (891, 1241, 836), (793, 770, 528), (1266, 921, 1565), (1032, 1505, 1153), (1321, 900, 301), (1370, 1261, 1270), (1560, 957, 1549), (1357, 937, 1152), (1140, 1134, 1169), (1172, 1464, 1468), (1443, 1071, 1427), (1150, 379, 876), (1093, 1506, 950), (1319, 1548, 1517), (1417, 1161, 1182), (1426, 1256, 1395), (1083, 854, 868), (1307, 1593, 1580), (1070, 1153, 1298), (853, 708, 337), (163, 942, 783), (1029, 1199, 1431), (1265, 1322, 1026), (1223, 1434, 1403), (1559, 1039, 1572), (963, 1411, 1022), (1151, 1454, 1453), (374, 882, 100), (1048, 1189, 1017), (1502, 1178, 1531), (1038, 1460, 1459), (845, 932, 849), (1548, 1243, 1039), (899, 1097, 1502), (1048, 1159, 1098), (1116, 1164, 1128), (1332, 1313, 915), (1381, 938, 1434), (930, 1311, 1143), (1325, 1465, 1291), (982, 823, 907), (1120, 1201, 1106), (1337, 1258, 1271), (1387, 1182, 1359), (1405, 1223, 1403), (953, 1002, 1000), (1118, 1102, 1209), (1090, 1351, 914), (1215, 1050, 1201), (1516, 795, 1416), (1469, 927, 1497), (1052, 1599, 970), (1032, 923, 972), (1465, 1047, 1291), (1313, 1332, 1608), (901, 1466, 1242), (1095, 939, 1109), (935, 1078, 1081), (1397, 1029, 1108), (1423, 1149, 1417), (1154, 1244, 1302), (789, 966, 1121), (1466, 1484, 1242), (1373, 1085, 1407), (1194, 1030, 872), (1460, 1038, 1498), (1599, 1052, 1096), (1425, 976, 1436), (1258, 1527, 1271), (1329, 1383, 1261), (1085, 1373, 1270), (1466, 1325, 1484), (1419, 795, 1133), (1303, 1143, 1311), (1598, 970, 1578), (934, 805, 1000), (1124, 1435, 1432), (1056, 1384, 1409), (1037, 1347, 1444), (1278, 1572, 1594), (1565, 795, 1266), (1329, 1349, 1383), (1152, 1397, 1444), (1428, 1138, 119), (1326, 1536, 1252), (1077, 1174, 1601), (1538, 964, 1539), (1268, 885, 880), (947, 1555, 1080), (1496, 1178, 1528), (938, 1403, 1434), (1022, 1285, 1431), (919, 708, 912), (1050, 1215, 1216), (1277, 1068, 1175), (1254, 954, 1043), (1560, 1105, 1550), (1100, 1235, 1341), (1407, 779, 1408), (1053, 1292, 1248), (1132, 1214, 1215), (379, 1207, 1179), (1167, 1289, 891), (1188, 1065, 1505), (1416, 934, 1205), (1446, 1187, 1341), (1157, 1501, 1093), (1263, 1337, 1188), (1465, 1280, 1314), (1099, 1135, 1067), (1001, 890, 877), (930, 1302, 1244), (982, 1246, 1109), (1223, 1405, 1394), (1310, 1314, 1322), (1154, 1248, 1202), (1229, 1079, 1216), (917, 822, 876), (1446, 1017, 1189), (1142, 1275, 997), (863, 1428, 1115), (352, 1342, 1396), (1342, 352, 1066), (1494, 1250, 1482), (1197, 905, 1163), (1293, 1244, 1171), (1427, 1042, 1343), (1074, 1096, 1598), (1180, 1428, 985), (1037, 1383, 1349), (1092, 944, 886), (1456, 1457, 1459), (1028, 1494, 1344), (1243, 1572, 1039), (1136, 1569, 1091), (1078, 1208, 1204), (884, 1224, 754), (933, 1364, 1421), (1520, 910, 1493), (879, 812, 889), (872, 162, 523), (1263, 149, 943), (1599, 1307, 1594), (1326, 1524, 1520), (1397, 937, 1420), (1305, 1485, 1467), (1555, 947, 1064), (884, 922, 1009), (1505, 965, 1188), (1032, 1153, 1070), (854, 1570, 949), (1254, 1563, 1008), (1047, 1465, 1462), (1378, 1285, 1270), (909, 912, 853), (855, 812, 873), (1405, 971, 1329), (760, 906, 879), (1252, 1536, 1538), (760, 889, 339), (1097, 899, 1080), (795, 1419, 1416), (883, 793, 357), (1184, 921, 1266), (953, 581, 1562), (581, 1000, 352), (849, 162, 1030), (964, 1298, 1539), (1006, 1477, 1131), (913, 1593, 1049), (1070, 1489, 923), (523, 327, 872), (1298, 964, 926), (1108, 1264, 1397), (1394, 1110, 1434), (528, 357, 793), (1572, 1014, 1559), (905, 1197, 1175), (1156, 1047, 1462), (1484, 1325, 1291), (909, 1318, 1257), (1566, 804, 890), (1177, 960, 1107), (1418, 1161, 1424), (1149, 1424, 1417), (1455, 1459, 1460), (751, 1091, 1272), (1251, 1151, 1453), (1216, 990, 1229), (403, 1148, 1183), (1555, 1123, 888), (1270, 1373, 1370), (1201, 1132, 1215), (1444, 1264, 1037), (1418, 1018, 1144), (1511, 864, 1087), (1332, 298, 1608), (162, 849, 523), (863, 521, 924), (1277, 1197, 992), (1558, 1243, 1548), (1428, 863, 924), (1394, 1329, 1261), (1246, 1095, 1109), (999, 1346, 1533), (1168, 1500, 1498), (1132, 1201, 1198), (1502, 1097, 1580), (1465, 1325, 1280), (1454, 1151, 1467), (880, 904, 1025), (1034, 1403, 1402), (1329, 1394, 1405), (1118, 1101, 1140), (1338, 1347, 978), (1456, 1155, 1470), (793, 116, 1058), (1010, 1272, 1091), (1307, 1259, 1600), (1505, 1065, 1539), (1134, 1073, 1165), (1196, 1126, 1165), (1165, 1126, 1134), (1169, 1126, 1198), (1494, 1028, 1250), (325, 911, 868), (1335, 956, 1125), (866, 1289, 1167), (91, 1562, 1396), (1010, 1569, 1246), (1491, 1105, 1573), (1573, 1014, 1278), (1230, 898, 1217), (1124, 1442, 1443), (989, 1314, 1041), (1597, 1163, 1150), (1271, 1253, 1065), (973, 1100, 1086), (1589, 1049, 1601), (900, 877, 890), (1102, 1239, 1077), (301, 890, 1332), (1528, 1024, 1496), (1253, 995, 1538), (1346, 999, 1393), (1171, 1202, 1277), (1078, 935, 1219), (1255, 1148, 1175), (1111, 1362, 1540), (733, 1109, 1030), (769, 1185, 912), (1101, 1073, 1134), (752, 1542, 1033), (1446, 1026, 1017), (134, 1570, 854), (1137, 785, 159), (1522, 927, 1401), (1513, 813, 998), (879, 1330, 908), (919, 968, 1194), (1044, 91, 1396), (943, 1035, 1263), (1003, 969, 1577), (1593, 1307, 1600), (1561, 974, 1489), (1149, 1423, 1300), (770, 1342, 528), (1081, 1204, 1292), (581, 953, 1000), (923, 1032, 1070), (1120, 1198, 1201), (1541, 1331, 986), (1106, 1203, 1154), (528, 1342, 882), (1071, 1429, 1427), (1535, 1326, 1520), (1106, 1201, 1203), (295, 1608, 327), (1188, 1337, 1065), (1539, 1153, 1505), (1401, 1113, 1359), (889, 760, 879), (1086, 1117, 973), (1277, 992, 1171), (365, 677, 234), (1515, 1319, 1517), (1266, 1333, 1184), (1134, 1140, 1101), (1312, 898, 1232), (1034, 1429, 1405), (1479, 925, 1013), (1102, 1118, 1140), (1348, 936, 1316), (1053, 1312, 1081), (1536, 1326, 1535), (1450, 1041, 1251), (1393, 1111, 1346), (1569, 1136, 1284), (1128, 1074, 1598), (974, 1299, 923), (978, 1347, 1432), (1320, 1192, 962), (1005, 1010, 1609), (1042, 1427, 1429), (862, 962, 1363), (1020, 1013, 1098), (911, 325, 921), (1198, 1196, 1214), (1123, 1298, 888), (1043, 1145, 1254), (1332, 804, 298), (1349, 1190, 1037), (917, 337, 822), (521, 100, 1016), (733, 968, 1193), (1495, 1250, 1533), (993, 1497, 1522), (1463, 1249, 1157), (295, 1088, 1313), (1359, 1056, 1387), (1264, 1108, 1037), (883, 1031, 789), (805, 1066, 1000), (1231, 1175, 1148), (1120, 1170, 1169), (990, 1228, 1229), (789, 1031, 966), (900, 1321, 998), (1278, 1594, 1307), (1454, 1455, 941), (1562, 91, 1083), (1046, 1401, 1182), (898, 1230, 1232), (1467, 1155, 1454), (905, 1150, 1163), (1359, 1113, 1056), (1259, 1307, 1181), (880, 1318, 1268), (1330, 879, 906), (1065, 1337, 1271), (660, 1025, 136), (1244, 1293, 930), (1183, 318, 1208), (1060, 1189, 1129), (965, 1505, 1032), (1276, 1589, 1601), (1429, 1071, 971), (938, 1381, 1380), (795, 1565, 1133), (1449, 989, 1041), (1256, 1426, 1438), (1014, 1573, 1559), (1197, 1146, 992), (1052, 1598, 1096), (1175, 1197, 1277), (1175, 1231, 905), (377, 339, 892), (1016, 887, 908), (901, 1467, 1151), (1166, 1217, 1053), (804, 1332, 890), (1342, 770, 857), (1039, 1559, 1549), (1278, 1580, 1573), (1173, 1026, 1322), (1109, 733, 982), (909, 769, 912), (1536, 926, 1538), (1524, 1168, 1498), (1401, 1046, 1522), (1484, 1291, 1250), (853, 1179, 1268), (989, 1449, 1173), (1182, 1387, 1417), (1110, 1394, 1370), (1054, 1507, 1486), (1050, 1203, 1201), (908, 873, 812), (1111, 1393, 1426), (980, 1282, 1130), (1453, 941, 960), (1053, 1217, 1312), (922, 884, 754), (1185, 1114, 754), (1108, 1378, 1383), (1261, 1370, 1394), (901, 1151, 1251), (1148, 403, 1207), (1242, 1484, 1495), (1130, 1140, 980), (1296, 1116, 1128), (1010, 1005, 1272), (1566, 890, 1001), (1234, 1236, 1219), (1178, 1496, 1564), (1083, 946, 1562), (811, 949, 1570), (886, 785, 376), (803, 963, 1180), (1482, 1156, 993), (786, 74, 714), (1127, 1409, 1423), (1493, 1038, 1459), (921, 1448, 1565), (1429, 1034, 1402), (1455, 1456, 1459), (932, 1542, 942), (1152, 1364, 1357), (853, 1268, 909), (1555, 888, 1080), (1214, 1132, 1198), (1524, 1326, 1252), (1168, 1524, 1525), (1431, 1199, 1022), (926, 1550, 1298), (1448, 339, 889), (930, 1143, 1336), (942, 163, 1088), (1261, 1383, 1378), (1159, 1017, 1449), (1159, 1449, 1450), (1144, 1393, 999), (523, 849, 1088), (1535, 957, 1536), (995, 1253, 1271), (1300, 1435, 1424), (974, 923, 1489), (783, 942, 1137), (1325, 1466, 1280), (1466, 901, 1251), (1609, 1246, 982), (1258, 1337, 1035), (1420, 1309, 1397), (1018, 1418, 1425), (1442, 1124, 1190), (1540, 1245, 1346), (854, 1083, 1044), (985, 803, 1180), (1106, 1302, 1170), (1336, 1143, 1141), (1198, 1120, 1169), (1011, 953, 946), (1366, 1199, 1309), (377, 892, 949), (1126, 1196, 1198), (785, 886, 159), (906, 760, 339), (1161, 1388, 1182), (1020, 1468, 1473), (822, 872, 327), (1044, 857, 1058), (134, 1044, 1058), (1293, 1200, 1311), (1030, 1109, 939), (1158, 920, 1260), (1485, 1305, 1242), (167, 1137, 942), (1424, 1149, 1300), (873, 908, 887), (1015, 1271, 1527), (931, 920, 1331), (1282, 1170, 1302), (102, 882, 1342), (1115, 883, 357), (1041, 1280, 1251), (1317, 942, 1542), (1396, 857, 1044), (882, 102, 1348), (1335, 1192, 1320), (1182, 1027, 1046), (931, 1131, 1477), (1030, 1075, 849), (866, 1121, 954), (917, 379, 1179), (1337, 1263, 1035), (921, 1184, 911), (891, 1142, 1241), (783, 915, 1313), (1166, 1216, 1217), (1038, 1493, 1498), (1068, 1277, 1202), (379, 1150, 1207), (1105, 1560, 1559), (1224, 330, 1005), (163, 1313, 1088), (1447, 881, 121), (1179, 337, 917), (119, 1366, 914), (887, 1348, 1316), (919, 827, 708), (934, 1002, 1205), (785, 1137, 376), (904, 880, 975), (1170, 1282, 980), (1582, 1579, 1556), (1256, 1410, 1395), (931, 955, 920), (1098, 1159, 1107), (1166, 1248, 1203), (1204, 1255, 1068), (1224, 1005, 988), (1033, 1136, 1091), (1105, 1559, 1573), (1138, 1428, 1180), (330, 1272, 1005), (912, 1193, 919), (964, 1538, 926), (1316, 873, 887), (1121, 811, 1570), (1161, 1418, 1388), (1055, 167, 1317), (885, 1268, 403), (295, 523, 1088), (915, 783, 1137), (1199, 1029, 1309), (976, 1425, 1418), (595, 761, 860), (910, 1498, 1493), (1133, 873, 1419), (1048, 1098, 1013), (1207, 1231, 1148), (1434, 1223, 1394), (1096, 1073, 1181), (1497, 993, 1481), (913, 1528, 1502), (1094, 920, 1158), (939, 1095, 1075), (374, 863, 357), (318, 1183, 1148), (1193, 823, 733), (953, 1562, 946), (116, 793, 883), (1363, 695, 719), (1066, 805, 936), (789, 116, 883), (1569, 1010, 1091), (1121, 866, 1167), (1018, 1426, 1144), (1468, 1020, 1107), (916, 1511, 983), (914, 1309, 1090), (1041, 1450, 1449), (1066, 102, 1342), (1081, 1078, 1204), (1313, 163, 783), (1316, 164, 1419), (1014, 1572, 1278), (1224, 884, 929), (130, 339, 377), (1285, 1022, 1411), (947, 1531, 1064), (403, 1179, 1207), (330, 1224, 929), (1578, 970, 1572), (857, 1396, 1342), (301, 159, 1321), (770, 793, 857), (1180, 1022, 1366), (708, 853, 912), (1244, 1154, 1202), (1020, 1098, 1107), (1282, 1141, 1130), (890, 301, 900), (149, 1263, 1191), (1150, 166, 1597), (1045, 1566, 1001), (164, 1416, 1419), (1336, 1282, 1302), (988, 1609, 982), (523, 295, 327), (1550, 888, 1298), (971, 1405, 1429), (827, 919, 872), (1597, 1135, 1163), (1189, 1060, 1446), (936, 934, 1416), (1116, 1296, 1212), (1024, 1528, 1589), (1142, 997, 893), (920, 1094, 297), (1179, 403, 1268), (355, 1289, 1254), (845, 1033, 1542), (1285, 1378, 1431), (1096, 1181, 1599), (1570, 134, 1058), (1536, 957, 926), (951, 896, 1012), (1008, 355, 1254), (1570, 789, 1121), (1359, 1182, 1401), (1167, 121, 1121), (1162, 1443, 1436), (886, 376, 1092), (881, 377, 121), (1026, 1173, 1017), (1091, 751, 752), (1192, 1125, 1363), (1155, 1456, 1455), (1156, 1481, 993), (91, 1044, 1083), (1246, 1284, 1095), (1447, 891, 836), (1314, 1310, 1465), (1027, 1344, 1046), (1305, 901, 1242), (1203, 1050, 1166), (1150, 1231, 1207), (803, 928, 963), (1533, 1028, 999), (1031, 875, 1351), (1395, 1111, 1426), (1178, 1502, 1528), (1419, 873, 1316), (1042, 1402, 1343), (158, 886, 944), (1251, 1453, 1450), (1569, 1284, 1246), (1482, 1291, 1047), (822, 827, 872), (1314, 989, 1173), (1029, 1397, 1309), (1190, 1349, 1442), (948, 1411, 963), (1074, 1128, 1164), (937, 1357, 1420), (1013, 802, 1048), (970, 1594, 1572), (1284, 1075, 1095), (1041, 1314, 1280), (990, 1216, 1215), (1177, 1450, 1453), (1485, 1242, 1245), (812, 879, 908), (1243, 1558, 1578), (1388, 1144, 999), (1403, 1034, 1405), (943, 1530, 1035), (1079, 1229, 1230), (928, 948, 963), (855, 1133, 1565), (1275, 355, 1008), (1339, 876, 822), (972, 965, 1032), (919, 1194, 872), (1529, 1258, 1035), (1255, 1175, 1068), (1213, 1196, 1164), (1011, 946, 1184), (937, 1397, 1152), (327, 1339, 822), (1516, 1205, 1333), (913, 1580, 1593), (901, 1305, 1467), (164, 1316, 936), (1185, 769, 1114), (1264, 1444, 1397), (166, 1608, 298), (899, 1531, 1080), (1136, 1033, 1284), (339, 130, 906), (1055, 751, 1272), (1073, 1101, 1181), (1146, 1197, 1163), (355, 1275, 1142), (1135, 1099, 1163), (1284, 1033, 1075), (1383, 1037, 1108), (1153, 1539, 1298), (1043, 954, 1351), (1162, 1435, 1124), (1204, 1068, 1292), (845, 849, 1075), (1208, 1255, 1204), (898, 1312, 1217), (1285, 1411, 1270), (1117, 1275, 973), (1123, 1555, 1070), (1079, 1217, 1216), (1317, 167, 942), (1075, 1030, 939), (1608, 166, 876), (949, 121, 377), (1033, 845, 1075), (1097, 1573, 1580), (892, 868, 949), (900, 813, 877), (1272, 929, 1055), (1272, 330, 929), (795, 1516, 1266), (1205, 1516, 1416), (1206, 813, 840), (893, 1241, 1142), (1531, 947, 1080), (1404, 1110, 1370), (1127, 1417, 1387), (1028, 1533, 1250), (1152, 1444, 1338), (924, 985, 1428), (325, 1448, 921), (863, 374, 521), (1443, 1162, 1124), (1105, 1491, 1550), (1002, 953, 1011), (1318, 909, 1268), (984, 1311, 1200), (1598, 1052, 970), (889, 1565, 1448), (1199, 1366, 1022), (1185, 907, 1193), (352, 1000, 1066), (927, 1522, 1497), (1452, 1451, 1517), (1155, 1467, 1470), (819, 1055, 929), (1115, 357, 863), (1022, 1180, 963), (1597, 166, 298), (116, 789, 1058), (1447, 121, 1167), (932, 1088, 849), (1184, 946, 911), (1366, 1138, 1180), (1403, 938, 1380), (1253, 1539, 1065), (1112, 1399, 1374), (1002, 1011, 1205), (1563, 1254, 1145), (403, 1183, 975), (1145, 1043, 987), (1608, 295, 1313), (751, 1055, 752), (1348, 887, 100), (868, 892, 1448), (975, 885, 403), (1112, 1421, 1422), (949, 811, 121), (1376, 1379, 1229), (1240, 1375, 1227), (1155, 1455, 1454), (1050, 1216, 1166), (941, 1453, 1454), (1552, 1514, 1451), (1473, 950, 996), (1233, 1382, 1234), (1381, 1382, 1233), (952, 1410, 1391), (1093, 1468, 1464), (1323, 1501, 1500), (1400, 1415, 1343), (1376, 1343, 1379), (960, 1463, 1464), (1227, 1375, 1228), (1323, 1525, 1526), (1124, 1432, 1190), (950, 1508, 996), (1229, 1379, 1230), (1049, 1589, 1528), (1073, 1096, 1165), (983, 1510, 1210), (1527, 1258, 1529), (1579, 1591, 1556), (1485, 1470, 1467), (1375, 1400, 1376), (1591, 1595, 1588), (993, 1522, 1494), (1418, 1144, 1388), (1228, 1376, 1229), (1249, 1498, 1500), (1525, 1252, 995), (1500, 1168, 1323), (1528, 913, 1049), (1249, 1463, 1460), (1580, 1278, 1307), (1436, 1424, 1435), (935, 1233, 1219), (1548, 1319, 1558), (1274, 1527, 1007), (1212, 1213, 1164), (1157, 1500, 1501), (934, 1000, 1002), (1160, 1296, 1128), (1514, 1503, 1558), (1126, 1169, 1134), (1530, 983, 1210), (1297, 1362, 1354), (1380, 1381, 1232), (1514, 1558, 1515), (1529, 1035, 1530), (1230, 1380, 1232), (1232, 1381, 1233), (1274, 1526, 1527), (1413, 1438, 1440), (1174, 1077, 1239), (1409, 1384, 1399), (1355, 1581, 1406), (1398, 1414, 1400), (1096, 1074, 1164), (977, 1391, 1392), (1391, 1413, 1392), (1423, 1409, 1422), (1452, 1488, 1457), (941, 1463, 960), (1503, 1598, 1578), (952, 1391, 1296), (983, 1511, 1510), (1438, 1426, 1437), (1382, 1385, 1234), (1164, 1196, 1165), (1233, 1234, 1219), (977, 1225, 1296), (1157, 1464, 1463), (1486, 1485, 1540), (1232, 1233, 935), (1160, 952, 1296), (1249, 1500, 1157), (1392, 1413, 1398), (1474, 1452, 1457), (1445, 1436, 1443), (1107, 1172, 1468), (1296, 1225, 1212), (1474, 1451, 1452), (1164, 1116, 1212), (1437, 1425, 1436), (1225, 1240, 1226), (1415, 1445, 1427), (1226, 1240, 1227), (1354, 1362, 1395), (1599, 1181, 1307), (1457, 1488, 1459), (1552, 1474, 1507), (1190, 1347, 1037), (1227, 1228, 1215), (1433, 1514, 1552), (1548, 1039, 1549), (1488, 1519, 1493), (952, 1354, 1410), (1468, 1093, 950), (1549, 1559, 1560), (1433, 1552, 1354), (1362, 1297, 1507), (1379, 1380, 1230), (1240, 1398, 1375), (1312, 1232, 935), (1168, 1525, 1323), (1552, 1297, 1354), (1501, 1323, 1274), (1177, 1107, 1159), (1379, 1402, 1380), (1292, 1053, 1081), (1354, 1395, 1410), (1071, 1442, 971), (1362, 1111, 1395), (996, 1508, 1510), (1164, 1165, 1096), (1210, 1529, 1530), (1474, 1472, 1507), (960, 1177, 1453), (1517, 1548, 1534), (1506, 1274, 1007), (1433, 1160, 1503), (950, 1506, 1508), (1262, 1510, 1511), (1225, 1226, 1213), (1572, 1243, 1578), (1581, 1518, 1545), (957, 1560, 926), (1514, 1515, 1451), (1007, 1508, 1506), (1382, 1404, 1385), (995, 1526, 1525), (1391, 977, 1296), (1508, 1007, 1210), (1503, 1160, 1128), (1410, 1438, 1413), (1007, 1527, 1529), (1534, 1549, 1535), (1213, 1226, 1214), (1323, 1526, 1274), (1451, 1515, 1517), (1507, 1054, 1362), (1519, 1534, 1520), (1433, 1503, 1514), (1391, 1410, 1413), (1531, 899, 1502), (1517, 1534, 1519), (996, 1479, 1473), (1410, 1256, 1438), (1297, 1552, 1507), (1472, 1456, 1470), (1214, 1227, 1215), (1225, 1392, 1240), (1245, 1533, 1346), (1440, 1437, 1445), (1225, 977, 1392), (1248, 1166, 1053), (1210, 1510, 1508), (1302, 1106, 1154), (1212, 1225, 1213), (996, 1510, 1262), (1498, 1249, 1460), (1093, 1501, 1506), (1226, 1227, 1214), (1007, 1529, 1210), (1433, 1354, 952), (1169, 980, 1140), (1252, 1538, 995), (1539, 1253, 1538), (1274, 1506, 1501), (1472, 1470, 1486), (941, 1460, 1463), (1503, 1578, 1558), (1594, 970, 1599), (1433, 952, 1160), (1552, 1451, 1474), (1503, 1128, 1598), (1479, 996, 1262), (1413, 1440, 1414), (1452, 1517, 1488), (1414, 1440, 1415), (950, 1473, 1468), (1470, 1485, 1486), (1375, 1376, 1228), (1392, 1398, 1240), (1398, 1400, 1375), (1415, 1427, 1343), (1402, 1403, 1380), (1400, 1343, 1376), (1404, 1407, 1385), (1413, 1414, 1398), (1414, 1415, 1400), (1343, 1402, 1379), (1438, 1437, 1440), (1440, 1445, 1415), (1445, 1443, 1427), (1437, 1436, 1445), (1426, 1425, 1437), (1519, 1520, 1493), (1547, 1581, 1355), (1517, 1519, 1488), (1581, 1545, 1406), (1534, 1535, 1520), (1488, 1493, 1459), (1548, 1549, 1534), (1585, 1591, 1579), (1591, 1588, 1556)])
me_sphere.polygons.foreach_set('use_smooth', [True] * 3216)
me_sphere.use_remesh_preserve_volume = False
me_sphere.use_remesh_preserve_attributes = False
me_sphere.use_mirror_vertex_groups = False
me_sphere.update()

# ---- objects
ob_sphere = bpy.data.objects.new('Sphere', me_sphere)
ob_lamp = bpy.data.objects.new('Lamp', light_lamp)
ob_camera = bpy.data.objects.new('Camera', cam_camera)

# ---- transforms, parenting, visibility, modifiers, constraints
ob_sphere.location = (1.202, -0.009644, -0.08407)
ob_sphere.lineart.crease_threshold = 0.0
ob_lamp.location = (4.076, 1.005, 5.904)
ob_lamp.rotation_euler = (0.6503, 0.05522, 1.866)
ob_lamp.lock_rotations_4d = False
ob_lamp.empty_display_type = 'ARROWS'
ob_lamp.color = (0.0, 0.0, 0.0, 0.0)
ob_lamp.lineart.crease_threshold = 0.0
ob_camera.location = (7.481, -6.508, 5.344)
ob_camera.rotation_euler = (1.109, 0.01082, 0.8149)
ob_camera.lock_rotations_4d = False
ob_camera.empty_display_type = 'ARROWS'
ob_camera.color = (0.0, 0.0, 0.0, 0.0)
ob_camera.display_type = 'WIRE'
ob_camera.lineart.crease_threshold = 0.0

# ---- collection membership
col_collection_1.objects.link(ob_sphere)
col_collection_1.objects.link(ob_lamp)
col_collection_1.objects.link(ob_camera)

# ---- scene / render settings (as saved in the file)
scene.camera = ob_camera
scene.frame_start = 1; scene.frame_end = 250; scene.frame_set(1)
scene.render.engine = 'BLENDER_EEVEE_NEXT'
scene.render.resolution_percentage = 50
scene.render.dither_intensity = 0.0
scene.cycles.use_denoising = False
scene.cycles.samples = 10
scene.cycles.sampling_pattern = 'TABULATED_SOBOL'
scene.cycles.light_sampling_threshold = 0.0
scene.cycles.use_adaptive_sampling = False
scene.cycles.use_light_tree = False
scene.cycles.blur_glossy = 0.0
scene.cycles.pixel_filter_type = 'GAUSSIAN'
scene.cycles.sample_clamp_indirect = 0.0
scene.view_settings.view_transform = 'Standard'
bpy.context.view_layer.update()
